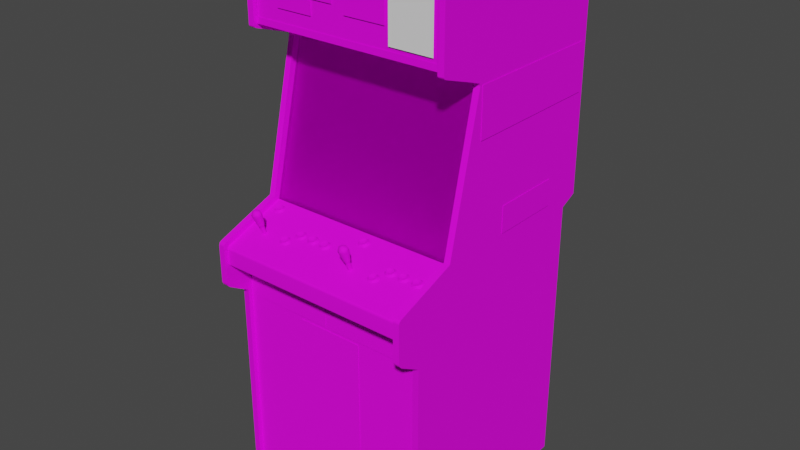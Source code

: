 # Source: mvs1slot.blend  (saved by Blender 2.93.20; exported with 4.5.12 LTS)
import bpy
from mathutils import Matrix  # noqa: F401  (used for matrix-valued properties, if any)

bpy.ops.wm.read_factory_settings(use_empty=True)
scene = bpy.context.scene
scene.name = 'Scene'

# ---- images (referenced by path relative to the original .blend; pixels are not part of the script)
import os
ASSET_DIR = os.environ.get("B2B_ASSET_DIR", "")  # directory of the original .blend (textures are referenced by path, not embedded)
HERE = os.path.dirname(os.path.abspath(__file__))  # packed textures are extracted next to this script under _unpacked/

def load_image(name, relpath, width, height, colorspace="sRGB"):
    """Load a texture the original file referenced (path relative to the .blend, or extracted next to this script)."""
    p = next((c for c in (os.path.join(HERE, relpath), os.path.join(ASSET_DIR, relpath)) if relpath and os.path.exists(c)), "")
    if p:
        img = bpy.data.images.load(p, check_existing=True)
        img.name = name
    else:  # same state as the original file: an image datablock whose file is absent (Cycles renders it pink)
        img = bpy.data.images.new(name, width, height)
        img.source = "FILE"
        img.filepath = "//" + (relpath or name)
    img.colorspace_settings.name = colorspace
    return img
img_mvs1slotglassa_tiff = load_image('mvs1slotglassa.TIFF', 'mvs1slotglassa.TIFF', 1024, 1024, 'sRGB')
img_mvs1slotbezelmap_tiff = load_image('mvs1slotbezelmap.TIFF', 'mvs1slotbezelmap.TIFF', 1024, 1024, 'sRGB')
img_mvs1slottextureallmap_tiff = load_image('mvs1slottextureallmap.TIFF', 'mvs1slottextureallmap.TIFF', 1024, 1024, 'sRGB')
img_mvs1slotcoindoormap_tiff = load_image('mvs1slotcoindoormap.TIFF', 'mvs1slotcoindoormap.TIFF', 1024, 1024, 'sRGB')

# ---- materials (node trees are filled in below, after node groups)
mat_defaultmaterial6 = bpy.data.materials.new('DefaultMaterial6')
mat_defaultmaterial6.use_transparent_shadow = False
mat_defaultmaterial6.roughness = 0.8211
mat_defaultmaterial6.specular_intensity = 0.3176
mat_mappymonitor = bpy.data.materials.new('mappymonitor')
mat_mappymonitor.use_transparent_shadow = False
mat_mappymonitor.roughness = 0.8807
mat_mappymonitor.specular_intensity = 0.0
mat_mvs1slotglass = bpy.data.materials.new('mvs1slotglass')
mat_mvs1slotglass.use_transparent_shadow = False
mat_mvs1slotglass.roughness = 0.8807
mat_mvs1slotglass.specular_intensity = 0.0
mat_mvs1slotbezel = bpy.data.materials.new('mvs1slotbezel')
mat_mvs1slotbezel.use_transparent_shadow = False
mat_mvs1slotbezel.roughness = 0.8807
mat_mvs1slotbezel.specular_intensity = 0.0
mat_mvs1slottextureall = bpy.data.materials.new('mvs1slottextureall')
mat_mvs1slottextureall.use_transparent_shadow = False
mat_mvs1slottextureall.roughness = 0.8539
mat_mvs1slottextureall.specular_intensity = 0.1765
mat_mvs1slotcoindoor = bpy.data.materials.new('mvs1slotcoindoor')
mat_mvs1slotcoindoor.use_transparent_shadow = False
mat_mvs1slotcoindoor.roughness = 0.8539
mat_mvs1slotcoindoor.specular_intensity = 0.1765

# ---- node groups
ng_auto_smooth = bpy.data.node_groups.new('Auto Smooth', 'GeometryNodeTree')
_s = ng_auto_smooth.interface.new_socket(name='Geometry', in_out='OUTPUT', socket_type='NodeSocketGeometry')
_s = ng_auto_smooth.interface.new_socket(name='Geometry', in_out='INPUT', socket_type='NodeSocketGeometry')
_s = ng_auto_smooth.interface.new_socket(name='Angle', in_out='INPUT', socket_type='NodeSocketFloat')
_s.subtype = 'ANGLE'
_s.min_value = 0.0
_s.max_value = 3.142
ng_auto_smooth.is_modifier = True
_N = ng_auto_smooth.nodes; _L = ng_auto_smooth.links
n0 = _N.new('NodeGroupOutput'); n0.name = 'Group Output'; n0.location = (480, -100)
n1 = _N.new('NodeGroupInput'); n1.name = 'Group Input'; n1.location = (-420, -300)
n2 = _N.new('NodeGroupInput'); n2.name = 'Group Input.001'; n2.location = (-60, -100)
n3 = _N.new('GeometryNodeSetShadeSmooth'); n3.name = 'Set Shade Smooth'; n3.location = (120, -100)
n3.domain = 'EDGE'
n4 = _N.new('GeometryNodeSetShadeSmooth'); n4.name = 'Set Shade Smooth.001'; n4.location = (300, -100)
n5 = _N.new('GeometryNodeInputMeshEdgeAngle'); n5.name = 'Edge Angle'; n5.location = (-420, -220)
n6 = _N.new('GeometryNodeInputEdgeSmooth'); n6.name = 'Is Edge Smooth'; n6.location = (-60, -160)
n7 = _N.new('GeometryNodeInputShadeSmooth'); n7.name = 'Is Face Smooth'; n7.location = (-240, -340)
n8 = _N.new('FunctionNodeBooleanMath'); n8.name = 'Boolean Math'; n8.location = (-60, -220)
n9 = _N.new('FunctionNodeCompare'); n9.name = 'Compare'; n9.location = (-240, -180)
n9.operation = 'LESS_EQUAL'
_L.new(n5.outputs[0], n9.inputs[0])
_L.new(n4.outputs[0], n0.inputs[0])
_L.new(n1.outputs[1], n9.inputs[1])
_L.new(n9.outputs[0], n8.inputs[0])
_L.new(n7.outputs[0], n8.inputs[1])
_L.new(n2.outputs[0], n3.inputs[0])
_L.new(n6.outputs[0], n3.inputs[1])
_L.new(n3.outputs[0], n4.inputs[0])
_L.new(n8.outputs[0], n3.inputs[2])
n0.is_active_output = True

# ---- material node trees
mat_defaultmaterial6.use_nodes = True; mat_defaultmaterial6.node_tree.nodes.clear()
_N = mat_defaultmaterial6.node_tree.nodes; _L = mat_defaultmaterial6.node_tree.links
n0 = _N.new('ShaderNodeBsdfPrincipled'); n0.name = 'Principled BSDF'; n0.location = (10, 300)
n0.distribution = 'GGX'
n0.subsurface_method = 'BURLEY'
n0.inputs[2].default_value = 0.8211
n0.inputs[3].default_value = 1.45
n0.inputs[13].default_value = 0.3176
n0.inputs[27].default_value = (0.0, 0.0, 0.0, 1.0)
n0.inputs[28].default_value = 1.0
n1 = _N.new('ShaderNodeOutputMaterial'); n1.name = 'Material Output'; n1.location = (300, 300)
_L.new(n0.outputs[0], n1.inputs[0])
n1.is_active_output = True
mat_mappymonitor.use_nodes = True; mat_mappymonitor.node_tree.nodes.clear()
_N = mat_mappymonitor.node_tree.nodes; _L = mat_mappymonitor.node_tree.links
n0 = _N.new('ShaderNodeBsdfPrincipled'); n0.name = 'Principled BSDF'; n0.location = (10, 300)
n0.distribution = 'GGX'
n0.subsurface_method = 'BURLEY'
n0.inputs[2].default_value = 0.8807
n0.inputs[3].default_value = 1.45
n0.inputs[13].default_value = 0.0
n0.inputs[27].default_value = (0.0, 0.0, 0.0, 1.0)
n0.inputs[28].default_value = 1.0
n1 = _N.new('ShaderNodeOutputMaterial'); n1.name = 'Material Output'; n1.location = (300, 300)
_L.new(n0.outputs[0], n1.inputs[0])
n1.is_active_output = True
mat_mvs1slotglass.use_nodes = True; mat_mvs1slotglass.node_tree.nodes.clear()
_N = mat_mvs1slotglass.node_tree.nodes; _L = mat_mvs1slotglass.node_tree.links
n0 = _N.new('ShaderNodeBsdfPrincipled'); n0.name = 'Principled BSDF'; n0.location = (10, 300)
n0.distribution = 'GGX'
n0.subsurface_method = 'BURLEY'
n0.inputs[2].default_value = 0.8807
n0.inputs[3].default_value = 1.45
n0.inputs[4].default_value = 0.2
n0.inputs[13].default_value = 0.0
n0.inputs[27].default_value = (0.0, 0.0, 0.0, 1.0)
n0.inputs[28].default_value = 1.0
n1 = _N.new('ShaderNodeOutputMaterial'); n1.name = 'Material Output'; n1.location = (300, 300)
n2 = _N.new('ShaderNodeTexImage'); n2.name = 'Image Texture'; n2.location = (-300, 600)
n2.image = img_mvs1slotglassa_tiff
_L.new(n0.outputs[0], n1.inputs[0])
_L.new(n2.outputs[0], n0.inputs[0])
n1.is_active_output = True
mat_mvs1slotbezel.use_nodes = True; mat_mvs1slotbezel.node_tree.nodes.clear()
_N = mat_mvs1slotbezel.node_tree.nodes; _L = mat_mvs1slotbezel.node_tree.links
n0 = _N.new('ShaderNodeBsdfPrincipled'); n0.name = 'Principled BSDF'; n0.location = (10, 300)
n0.distribution = 'GGX'
n0.subsurface_method = 'BURLEY'
n0.inputs[2].default_value = 0.8807
n0.inputs[3].default_value = 1.45
n0.inputs[13].default_value = 0.0
n0.inputs[27].default_value = (0.0, 0.0, 0.0, 1.0)
n0.inputs[28].default_value = 1.0
n1 = _N.new('ShaderNodeOutputMaterial'); n1.name = 'Material Output'; n1.location = (300, 300)
n2 = _N.new('ShaderNodeTexImage'); n2.name = 'Image Texture'; n2.location = (-300, 600)
n2.image = img_mvs1slotbezelmap_tiff
_L.new(n0.outputs[0], n1.inputs[0])
_L.new(n2.outputs[0], n0.inputs[0])
n1.is_active_output = True
mat_mvs1slottextureall.use_nodes = True; mat_mvs1slottextureall.node_tree.nodes.clear()
_N = mat_mvs1slottextureall.node_tree.nodes; _L = mat_mvs1slottextureall.node_tree.links
n0 = _N.new('ShaderNodeBsdfPrincipled'); n0.name = 'Principled BSDF'; n0.location = (10, 300)
n0.distribution = 'GGX'
n0.subsurface_method = 'BURLEY'
n0.inputs[2].default_value = 0.8539
n0.inputs[3].default_value = 1.45
n0.inputs[13].default_value = 0.1765
n0.inputs[27].default_value = (0.0, 0.0, 0.0, 1.0)
n0.inputs[28].default_value = 1.0
n1 = _N.new('ShaderNodeOutputMaterial'); n1.name = 'Material Output'; n1.location = (300, 300)
n2 = _N.new('ShaderNodeTexImage'); n2.name = 'Image Texture'; n2.location = (-300, 600)
n2.image = img_mvs1slottextureallmap_tiff
_L.new(n0.outputs[0], n1.inputs[0])
_L.new(n2.outputs[0], n0.inputs[0])
n1.is_active_output = True
mat_mvs1slotcoindoor.use_nodes = True; mat_mvs1slotcoindoor.node_tree.nodes.clear()
_N = mat_mvs1slotcoindoor.node_tree.nodes; _L = mat_mvs1slotcoindoor.node_tree.links
n0 = _N.new('ShaderNodeBsdfPrincipled'); n0.name = 'Principled BSDF'; n0.location = (10, 300)
n0.distribution = 'GGX'
n0.subsurface_method = 'BURLEY'
n0.inputs[2].default_value = 0.8539
n0.inputs[3].default_value = 1.45
n0.inputs[13].default_value = 0.1765
n0.inputs[27].default_value = (0.0, 0.0, 0.0, 1.0)
n0.inputs[28].default_value = 1.0
n1 = _N.new('ShaderNodeOutputMaterial'); n1.name = 'Material Output'; n1.location = (300, 300)
n2 = _N.new('ShaderNodeTexImage'); n2.name = 'Image Texture'; n2.location = (-300, 600)
n2.image = img_mvs1slotcoindoormap_tiff
_L.new(n0.outputs[0], n1.inputs[0])
_L.new(n2.outputs[0], n0.inputs[0])
n1.is_active_output = True

# ---- world
world_world = bpy.data.worlds.new('World'); scene.world = world_world
world_world.use_nodes = True; world_world.node_tree.nodes.clear()
_N = world_world.node_tree.nodes; _L = world_world.node_tree.links
n0 = _N.new('ShaderNodeOutputWorld'); n0.name = 'World Output'; n0.location = (300, 300)
n1 = _N.new('ShaderNodeBackground'); n1.name = 'Background'; n1.location = (10, 300)
n1.inputs[0].default_value = (0.05088, 0.05088, 0.05088, 1.0)
_L.new(n1.outputs[0], n0.inputs[0])
n0.is_active_output = True
world_world.color = (0.05088, 0.05088, 0.05088)
world_world.use_sun_shadow = False
world_world.sun_shadow_jitter_overblur = 0.0

# ---- meshes
me_mvs1slot = bpy.data.meshes.new('mvs1slot')
me_mvs1slot.from_pydata([(0.3093, 0.532, -0.007388), (0.3093, 0.7087, -0.007388), (0.1616, 0.532, -0.007388), (0.1616, 0.7087, -0.007388), (-0.1506, 0.08905, -0.1171), (-0.00199, 0.08867, -0.1152), (-0.00199, 0.205, -0.1372), (-0.1522, 0.2035, -0.1402), (-0.00199, 0.3157, -0.1701), (-0.1506, 0.3139, -0.1712), (0.2402, 0.2016, -0.144), (0.1483, 0.2035, -0.1402), (0.1466, 0.08905, -0.1171), (0.1466, 0.3139, -0.1712), (0.2248, 0.02753, -0.108), (-0.2405, 0.3098, -0.1728), (-0.1468, 0.01895, -0.105), (-0.00199, 0.01635, -0.1035), (-0.2442, 0.2016, -0.144), (-0.2288, 0.02753, -0.108), (-0.1468, 0.3795, -0.1917), (-0.00199, 0.3825, -0.1917), (-0.00199, 0.3825, -0.1921), (0.1428, 0.3791, -0.1921), (0.1428, 0.01895, -0.105), (-0.00199, 0.01635, -0.1043), (-0.1468, 0.01858, -0.1054), (-0.2405, 0.09054, -0.1202), (-0.2442, 0.2013, -0.1444), (-0.2405, 0.3094, -0.1735), (0.2365, 0.3098, -0.1728), (0.2402, 0.2013, -0.1444), (0.2365, 0.09054, -0.1205), (-0.2288, 0.3698, -0.1905), (-0.1468, 0.3791, -0.1921), (0.2248, 0.3698, -0.1905), (0.2365, 0.3094, -0.1735), (0.1428, 0.3795, -0.1917), (-0.2405, 0.09054, -0.1205), (0.1428, 0.01858, -0.1054), (0.2365, 0.09054, -0.1202), (-0.2288, 0.02716, -0.1084), (0.2248, 0.02716, -0.1084), (0.3297, -0.07873, -0.05582), (0.3297, 0.5029, -0.1955), (-0.3279, 0.5029, -0.1955), (-0.3279, -0.07873, -0.05582), (0.3297, -0.07873, -0.06301), (0.3297, 0.5029, -0.2026), (-0.3279, 0.5029, -0.2026), (-0.3279, -0.07873, -0.06301), (0.3297, -0.08544, -0.5962), (-0.3279, -1.013, -0.5962), (-0.3279, -0.08544, -0.5962), (-0.3275, -0.3296, 0.09289), (-0.3275, -1.022, -0.6109), (-0.3275, -0.05561, -0.03993), (-0.3483, -0.05561, -0.03993), (-0.3483, 0.4257, -0.1535), (0.3306, -1.022, -0.6109), (0.3297, 0.6084, -0.6518), (-0.3279, 0.6084, -0.6518), (-0.3279, -0.05859, -0.6522), (0.3514, -1.022, 0.09289), (-0.3483, -0.0709, -0.673), (0.3306, -0.0709, -0.673), (0.3514, 0.7549, 0.002451), (-0.3275, 0.7549, 0.002451), (-0.3275, 0.432, -0.1535), (0.331, -0.2528, -0.007388), (-0.3279, 0.658, -0.4093), (-0.3279, -0.2528, -0.007388), (0.331, 0.658, -0.4093), (0.3297, -1.021, 0.07738), (-0.3279, -0.2443, 0.07737), (-0.3279, -1.021, 0.07738), (0.3297, -0.2443, 0.07737), (0.3297, -1.013, -0.5962), (-0.3279, 0.743, -0.1519), (0.1108, -0.116, 0.07132), (0.3514, -0.1451, 0.1777), (0.3297, -0.07015, -0.05582), (-0.3279, -0.07015, -0.05582), (-0.3275, 0.4373, -0.1482), (0.331, 0.5156, -0.01269), (0.331, 0.7228, -0.01269), (-0.3266, 0.5156, -0.01269), (-0.3266, 0.7228, -0.01269), (0.3297, 0.4977, -0.2023), (-0.3279, 0.4977, -0.2023), (0.3514, -0.1324, 0.1686), (0.3539, 0.4283, -0.1637), (0.3539, 0.2706, -0.1637), (0.3539, 0.4283, -0.6537), (-0.352, 0.2706, -0.1648), (-0.352, 0.4283, -0.1648), (-0.352, 0.2706, -0.6548), (-0.352, 0.4283, -0.6548), (0.3539, 0.2706, -0.6537), (0.3297, -0.2659, 0.07927), (0.3297, -0.2111, 0.07927), (-0.3279, -0.2111, 0.07927), (-0.3279, -0.2115, 0.1591), (-0.2342, -0.116, 0.07132), (-0.2421, -0.11, 0.05505), (-0.2559, -0.1141, 0.06678), (-0.352, 0.03275, -0.5232), (-0.352, -0.05598, -0.5232), (-0.352, 0.03275, -0.2829), (0.3539, 0.03275, -0.2829), (0.3539, -0.05598, -0.2829), (0.3539, 0.03275, -0.5232), (-0.352, -0.05598, -0.2829), (0.3539, -0.05598, -0.5232), (0.3306, -0.286, 0.1671), (-0.03612, -0.09774, 0.04521), (-0.04569, -0.0996, 0.03613), (0.0646, -0.07761, -0.01193), (0.05503, -0.0791, -0.02101), (-0.3191, 0.6867, -0.008145), (-0.3191, 0.6076, -0.008145), (-0.03695, 0.6867, -0.008145), (-0.03695, 0.6076, -0.008145), (-0.01406, -0.346, 0.07965), (-0.01406, -0.267, 0.07965), (-0.2759, -0.346, 0.07965), (0.2789, -0.346, 0.07965), (0.2789, -0.267, 0.07965), (0.01716, -0.346, 0.07965), (0.01716, -0.267, 0.07965), (-0.2759, -0.267, 0.07965), (-0.1393, -0.09923, 0.04899), (-0.141, -0.0996, 0.03613), (-0.2888, -0.0791, -0.02101), (0.1736, -0.1127, 0.08532), (0.172, -0.113, 0.07208), (0.2057, -0.09923, 0.04899), (0.204, -0.0996, 0.03613), (0.3297, -0.1589, 0.1644), (-0.3279, -0.1589, 0.1644), (0.1487, 0.5849, -0.008145), (0.1487, 0.6565, -0.008145), (0.007167, 0.5849, -0.008145), (0.007167, 0.6565, -0.008145), (-0.3483, -1.022, -0.6109), (-0.09189, -0.09923, 0.04899), (-0.09355, -0.0996, 0.03613), (0.2611, -0.09774, 0.04521), (0.264, -0.09513, 0.03802), (0.2515, -0.0996, 0.03613), (-0.173, -0.113, 0.07208), (0.3514, 0.762, -0.004739), (0.3306, 0.762, -0.004739), (-0.3275, 0.762, -0.004739), (-0.3483, 0.762, -0.004739), (-0.2613, -0.03026, 0.1039), (-0.3279, -0.2659, 0.07927), (0.0413, -0.1425, 0.1444), (0.0413, -0.1242, 0.09327), (-0.03487, -0.1425, 0.1444), (-0.03487, -0.1242, 0.09327), (0.09166, -0.08618, 0.09062), (0.06627, -0.04554, 0.09819), (0.3014, -0.1045, 0.04824), (0.3014, -0.09923, 0.04899), (0.3093, -0.09774, 0.04521), (0.2993, -0.0996, 0.03613), (-0.3279, -0.2062, 0.1644), (0.3297, -0.2115, 0.1591), (-0.1314, -0.09774, 0.04521), (-0.1389, -0.1045, 0.04824), (-0.2792, -0.07761, -0.01193), (-0.2867, -0.0791, -0.007766), (-0.2867, -0.08394, -0.008523), (0.1816, -0.1112, 0.08116), (0.1736, -0.1179, 0.08419), (0.2136, -0.09774, 0.04521), (0.2061, -0.1045, 0.04824), (0.07293, -0.08357, 0.08381), (-0.2692, -0.116, 0.07132), (-0.2667, -0.08767, 0.08759), (-0.2692, -0.08581, 0.08305), (-0.2534, -0.08096, 0.077), (-0.2559, -0.08394, 0.07813), (-0.2534, -0.08581, 0.08305), (0.2373, -0.09811, 0.03197), (0.2373, -0.1015, 0.04029), (0.2382, -0.09662, 0.0418), (-0.1139, 0.5599, -0.008145), (-0.1139, 0.6017, -0.008145), (-0.2384, 0.5599, -0.008145), (-0.2384, 0.6017, -0.008145), (-0.2613, -0.03324, 0.1092), (-0.2438, -0.04554, 0.09819), (-0.2455, -0.03883, 0.1008), (0.05669, -0.0791, -0.007766), (0.05711, -0.08394, -0.008523), (-0.04361, -0.09923, 0.04899), (-0.04361, -0.1045, 0.04824), (-0.2804, -0.122, 0.08759), (-0.2613, -0.1246, 0.0944), (-0.2613, -0.1186, 0.07813), (-0.2804, -0.11, 0.05505), (-0.2883, -0.116, 0.07132), (-0.1805, -0.1123, 0.08381), (-0.1714, -0.1127, 0.08532), (-0.1069, -0.09662, 0.0418), (-0.101, -0.09886, 0.04786), (0.3297, 0.743, -0.01042), (0.3297, 0.743, -0.1519), (0.08375, -0.1074, 0.04862), (-0.3483, -0.09737, -0.6151), (0.3514, -0.0709, -0.673), (0.3514, -0.09737, -0.6151), (0.3306, -0.09737, -0.6151), (-0.2613, -0.04405, 0.1141), (-0.2613, -0.03995, 0.08343), (-0.2613, -0.03399, 0.08721), (0.3514, 0.4936, 0.002451), (-0.3483, 0.7549, 0.002451), (0.3297, -0.05859, -0.6522), (-0.05859, -0.09662, 0.0418), (0.04171, -0.07649, -0.01533), (0.04795, -0.07873, -0.00928), (0.3297, 0.7202, -0.01004), (-0.3279, 0.7202, -0.01004), (0.3514, 0.4373, -0.1482), (0.3306, 0.4857, -0.004361), (0.3306, 0.4373, -0.1482), (0.3514, -0.05561, -0.03993), (0.3306, 0.4257, -0.1535), (0.1911, -0.09662, 0.0418), (0.197, -0.09886, 0.04786), (-0.1481, -0.09886, 0.04786), (0.2918, -0.09588, 0.02553), (0.2852, -0.09811, 0.03197), (0.2864, -0.09364, 0.03424), (0.2852, -0.1015, 0.04029), (0.2918, -0.1037, 0.0471), (0.3306, -0.1451, 0.1777), (-0.3275, -0.27, 0.1773), (-0.3483, -0.1451, 0.1777), (-0.3275, -0.286, 0.1671), (0.3514, -0.27, 0.1773), (-0.3483, -0.1324, 0.1686), (0.3514, 0.4857, -0.004361), (0.2652, -0.09998, 0.03613), (0.2619, -0.1026, 0.04408), (0.2669, -0.1067, 0.04672), (-0.1593, -0.1134, 0.07208), (-0.1626, -0.116, 0.08002), (-0.1576, -0.1201, 0.08267), (-0.08398, -0.09774, 0.04521), (-0.09189, -0.1045, 0.04824), (-0.2559, -0.1179, 0.07624), (-0.2559, -0.08767, 0.08759), (-0.2667, -0.1141, 0.06678), (0.08375, -0.1246, 0.0944), (0.08375, -0.1186, 0.07813), (0.07293, -0.03548, 0.091), (0.07542, -0.03697, 0.1095), (0.2436, -0.1037, 0.0471), (0.2531, -0.1045, 0.04824), (0.2531, -0.09923, 0.04899), (-0.2738, -0.04144, 0.08759), (-0.2771, -0.03883, 0.1008), (-0.2725, -0.03548, 0.091), (-0.3279, 0.743, -0.01042), (0.3297, 0.4977, -0.01004), (-0.3279, 0.5182, -0.01004), (-0.3279, 0.4977, -0.01004), (0.3297, 0.5182, -0.01004), (0.09499, -0.04256, 0.1103), (-0.2613, -0.08693, 0.09327), (0.2531, -0.0955, 0.02402), (0.2436, -0.09588, 0.02553), (0.244, -0.09177, 0.02818), (0.2382, -0.09364, 0.03424), (-0.1306, -0.09699, 0.02818), (-0.1389, -0.0955, 0.02402), (-0.1393, -0.09103, 0.02705), (-0.1539, -0.09364, 0.03424), (-0.1481, -0.09177, 0.02818), (-0.1489, -0.09588, 0.02553), (0.1824, -0.1104, 0.06413), (0.1736, -0.1089, 0.05997), (0.1641, -0.1093, 0.06148), (0.2144, -0.09699, 0.02818), (0.2061, -0.0955, 0.02402), (0.2057, -0.09103, 0.02705), (0.1911, -0.09364, 0.03424), (0.197, -0.09177, 0.02818), (0.1961, -0.09588, 0.02553), (0.3102, -0.09699, 0.02818), (0.3014, -0.0955, 0.02402), (-0.2779, -0.07649, -0.02858), (-0.2867, -0.075, -0.03312), (-0.3017, -0.07351, -0.0229), (-0.2958, -0.07127, -0.02896), (-0.2962, -0.07574, -0.03161), (0.3514, 0.762, -0.1557), (0.3306, 0.6248, -0.673), (0.3306, 0.762, -0.1557), (-0.3275, 0.762, -0.1557), (-0.3483, 0.762, -0.1557), (0.3306, -0.3296, 0.09289), (0.3514, -0.3296, 0.09289), (-0.3483, -0.286, 0.1671), (-0.3483, -0.3296, 0.09289), (-0.3275, -1.022, 0.09289), (-0.2613, -0.1074, 0.04862), (-0.2613, -0.1138, 0.06489), (-0.2421, -0.122, 0.08759), (0.05711, -0.116, 0.07132), (0.0646, -0.122, 0.08759), (0.07834, -0.1179, 0.07624), (-0.181, -0.1093, 0.06148), (-0.1872, -0.1115, 0.06791), (-0.1714, -0.1089, 0.05997), (-0.09189, -0.0955, 0.02402), (-0.1015, -0.09588, 0.02553), (-0.101, -0.09177, 0.02818), (-0.08315, -0.09699, 0.02818), (-0.09189, -0.09103, 0.02705), (0.1012, -0.04554, 0.09819), (0.09623, -0.04144, 0.08759), (0.3102, -0.1026, 0.04408), (0.3135, -0.09998, 0.03613), (0.3093, -0.09252, 0.03083), (-0.1306, -0.1026, 0.04408), (-0.1273, -0.09998, 0.03613), (-0.2779, -0.08245, -0.01306), (-0.2746, -0.07947, -0.02063), (-0.2759, -0.075, -0.01912), (-0.2792, -0.07239, -0.02631), (0.1824, -0.116, 0.08002), (0.1857, -0.1134, 0.07208), (0.1816, -0.1059, 0.06678), (-0.03487, -0.1026, 0.04408), (-0.03154, -0.09998, 0.03613), (-0.03279, -0.09513, 0.03802), (-0.04361, -0.09103, 0.02705), (-0.03612, -0.09252, 0.03083), (-0.03487, -0.09699, 0.02818), (0.06544, -0.08245, -0.01306), (0.06876, -0.07947, -0.02063), (0.06752, -0.075, -0.01912), (0.05669, -0.0709, -0.03009), (0.06544, -0.07649, -0.02858), (0.2144, -0.1026, 0.04408), (0.2178, -0.09998, 0.03613), (0.2169, -0.09513, 0.03802), (-0.08315, -0.1026, 0.04408), (-0.07982, -0.09998, 0.03613), (-0.08107, -0.09513, 0.03802), (-0.2488, -0.04144, 0.08759), (-0.25, -0.03548, 0.091), (0.05711, -0.075, -0.03312), (0.04712, -0.07574, -0.03161), (0.04795, -0.07127, -0.02896), (-0.04361, -0.0955, 0.02402), (-0.05318, -0.09588, 0.02553), (-0.1626, -0.1104, 0.06413), (-0.1527, -0.116, 0.07132), (-0.1714, -0.1045, 0.063), (0.2619, -0.09699, 0.02818), (0.2719, -0.1026, 0.03537), (0.2531, -0.09103, 0.02705), (-0.181, -0.1171, 0.08305), (-0.1606, -0.1086, 0.07397), (-0.1635, -0.1112, 0.08116), (-0.3029, -0.08096, -0.01647), (-0.3029, -0.07798, -0.02517), (-0.3087, -0.08022, -0.02782), (-0.3087, -0.08469, -0.01571), (-0.2996, -0.08805, -0.006253), (-0.2962, -0.08357, -0.01004), (0.04088, -0.08096, -0.01647), (0.04088, -0.07798, -0.02517), (0.03464, -0.08022, -0.02782), (0.03464, -0.08469, -0.01571), (0.04379, -0.08805, -0.006253), (0.04712, -0.08357, -0.01004), (0.1899, -0.1015, 0.04029), (0.1899, -0.09811, 0.03197), (0.1836, -0.1003, 0.02932), (0.1836, -0.1048, 0.04143), (0.1928, -0.1082, 0.05051), (0.1961, -0.1037, 0.0471), (0.1578, -0.1149, 0.07662), (0.1578, -0.1115, 0.06791), (0.1516, -0.1138, 0.06527), (0.1516, -0.1182, 0.07737), (0.1607, -0.1216, 0.08684), (0.1641, -0.1171, 0.08305), (-0.1552, -0.1015, 0.04029), (-0.1552, -0.09811, 0.03197), (-0.1614, -0.1003, 0.02932), (-0.1614, -0.1048, 0.04143), (-0.1522, -0.1082, 0.05051), (-0.1489, -0.1037, 0.0471), (-0.05984, -0.1015, 0.04029), (-0.05984, -0.09811, 0.03197), (-0.06567, -0.1003, 0.02932), (-0.06567, -0.1048, 0.04143), (-0.05651, -0.1082, 0.05051), (-0.05318, -0.1037, 0.0471), (0.05794, -0.07574, -0.03955), (0.04379, -0.07649, -0.03728), (-0.04236, -0.09625, 0.01759), (-0.05651, -0.09699, 0.01986), (-0.1139, -0.1003, 0.02932), (-0.1139, -0.1048, 0.04143), (-0.1077, -0.1015, 0.04029), (-0.1015, -0.1037, 0.0471), (-0.1048, -0.1082, 0.05051), (-0.1843, -0.1104, 0.05581), (-0.1934, -0.1138, 0.06527), (-0.1872, -0.1149, 0.07662), (-0.1934, -0.1182, 0.07737), (-0.09064, -0.09625, 0.01759), (-0.1048, -0.09699, 0.01986), (-0.1077, -0.09811, 0.03197), (-0.2692, -0.08096, 0.077), (-0.2613, -0.08357, 0.07624), (-0.3275, -0.0709, -0.673), (0.3306, -0.05561, -0.03993), (0.3514, 0.6248, -0.673), (-0.3275, -0.09737, -0.6151), (0.3514, -1.022, -0.6109), (-0.3017, -0.07649, -0.01533), (0.1587, -0.11, 0.07775), (-0.1539, -0.09662, 0.0418), (0.1029, -0.11, 0.05505), (0.08957, -0.1141, 0.06678), (0.0646, -0.11, 0.05505), (-0.2534, -0.116, 0.07132), (0.08375, -0.03026, 0.1039), (0.08375, -0.04405, 0.1141), (0.08375, -0.03324, 0.1092), (0.2923, -0.09886, 0.04786), (0.2864, -0.09662, 0.0418), (0.244, -0.09886, 0.04786), (-0.1714, -0.1179, 0.08419), (-0.2613, -0.05076, 0.1129), (-0.2488, -0.04927, 0.1088), (0.3306, -1.022, 0.09289), (-0.3483, -1.022, 0.09289), (-0.3483, 0.6248, -0.673), (-0.3275, 0.6248, -0.673), (-0.2696, -0.03697, 0.1095), (0.2402, -0.1082, 0.05051), (0.2311, -0.1003, 0.02932), (0.1874, -0.1201, 0.08267), (0.07043, -0.08655, -0.01042), (-0.1256, -0.1067, 0.04672), (-0.02988, -0.1067, 0.04672), (-0.07815, -0.1067, 0.04672), (-0.2729, -0.08655, -0.01042), (0.2194, -0.1067, 0.04672), (0.3152, -0.1067, 0.04672), (0.2885, -0.09699, 0.01986), (-0.1256, -0.09849, 0.02364), (0.1874, -0.1119, 0.05959), (0.2544, -0.09625, 0.01759), (0.3152, -0.09849, 0.02364), (0.2194, -0.09849, 0.02364), (-0.2729, -0.07798, -0.03312), (-0.1864, -0.1071, 0.07019), (-0.1805, -0.1048, 0.06413), (0.1645, -0.1048, 0.06413), (0.1587, -0.1071, 0.07019), (0.1736, -0.1045, 0.063), (0.04171, -0.07351, -0.0229), (0.0646, -0.07239, -0.02631), (-0.08398, -0.09252, 0.03083), (0.2923, -0.09177, 0.02818), (0.3014, -0.09103, 0.02705), (-0.2867, -0.0709, -0.03009), (-0.1314, -0.09252, 0.03083), (-0.05277, -0.09177, 0.02818), (0.2136, -0.09252, 0.03083), (0.2885, -0.1082, 0.05051), (0.07293, -0.03361, 0.1027), (-0.2721, -0.03361, 0.1027), (-0.2638, -0.03026, 0.1039), (0.07584, -0.116, 0.07132), (-0.25, -0.04256, 0.1103), (-0.3483, -0.2789, 0.1735), (-0.3483, -0.27, 0.1773), (0.3514, -0.2789, 0.1735), (0.3306, -0.27, 0.1773), (0.3306, -0.2789, 0.1735), (0.2611, -0.09252, 0.03083), (-0.1635, -0.1059, 0.06678), (0.05794, -0.08879, -0.004361), (-0.2854, -0.08879, -0.004361), (-0.09064, -0.1089, 0.05278), (-0.1381, -0.1089, 0.05278), (-0.1843, -0.1216, 0.08684), (-0.1701, -0.1223, 0.08873), (0.2544, -0.1089, 0.05278), (0.3027, -0.1089, 0.05278), (0.2069, -0.1089, 0.05278), (-0.04236, -0.1089, 0.05278), (0.1749, -0.1223, 0.08873), (0.2311, -0.1048, 0.04143), (0.2244, -0.1026, 0.03537), (-0.2684, -0.08245, -0.02177), (0.07542, -0.08245, -0.02177), (0.07043, -0.07798, -0.03312), (-0.0253, -0.1026, 0.03537), (-0.02988, -0.09849, 0.02364), (-0.1206, -0.1026, 0.03537), (0.3197, -0.1026, 0.03537), (0.1924, -0.116, 0.07132), (-0.07316, -0.1026, 0.03537), (-0.07815, -0.09849, 0.02364), (-0.1576, -0.1119, 0.05959), (-0.1701, -0.1097, 0.05354), (0.2794, -0.1003, 0.02932), (0.2794, -0.1048, 0.04143), (0.2669, -0.09849, 0.02364), (0.3027, -0.09625, 0.01759), (0.2402, -0.09699, 0.01986), (-0.1381, -0.09625, 0.01759), (-0.1522, -0.09699, 0.01986), (0.2069, -0.09625, 0.01759), (0.1928, -0.09699, 0.01986), (0.1749, -0.1097, 0.05354), (0.1607, -0.1104, 0.05581), (-0.2854, -0.07574, -0.03955), (-0.2996, -0.07649, -0.03728), (-0.2958, -0.07873, -0.00928), (0.1645, -0.1123, 0.08381), (-0.05277, -0.09886, 0.04786), (-0.1864, -0.11, 0.07775), (-0.1069, -0.09364, 0.03424), (-0.05859, -0.09364, 0.03424), (0.09499, -0.08357, 0.08381), (0.08957, -0.08767, 0.08759), (-0.2534, -0.08618, 0.09062), (-0.2667, -0.1179, 0.07624), (0.07834, -0.1141, 0.06678), (0.07584, -0.08581, 0.08305), (0.08375, -0.03995, 0.08343), (0.06793, -0.03883, 0.1008), (0.3122, -0.09513, 0.03802), (0.1845, -0.1086, 0.07397), (-0.1281, -0.09513, 0.03802), (0.08375, -0.03399, 0.08721), (-0.3279, -0.1484, 0.1591), (0.09623, -0.04927, 0.1088), (-0.2738, -0.04927, 0.1088), (0.3297, -0.1484, 0.1591), (0.08125, -0.03026, 0.1039), (0.07168, -0.04927, 0.1088), (0.08375, -0.05076, 0.1129), (-0.3275, -0.2789, 0.1735), (0.3514, 0.432, -0.1535), (-0.3483, 0.4373, -0.1482), (0.09166, -0.03622, 0.1092), (0.09457, -0.03361, 0.1027), (-0.2688, -0.03138, 0.09592), (-0.2505, -0.03361, 0.1027), (-0.2534, -0.03138, 0.09592), (-0.2613, -0.03026, 0.09327), (0.09499, -0.03548, 0.091), (0.08375, -0.03026, 0.09327), (0.09166, -0.03138, 0.09592), (0.09956, -0.03883, 0.1008), (-0.2534, -0.03622, 0.1092), (0.3306, -0.1373, 0.175), (-0.3275, -0.1451, 0.1777), (0.3514, -0.1373, 0.175), (0.3306, -0.1324, 0.1686), (-0.3275, -0.1373, 0.175), (-0.3275, -0.1324, 0.1686), (-0.2788, -0.04554, 0.09819), (0.07168, -0.04144, 0.08759), (-0.2613, -0.08022, 0.07435), (0.08375, -0.08842, 0.08948), (0.08957, -0.08394, 0.07813), (0.09166, -0.08096, 0.077), (-0.2613, -0.08842, 0.08948), (-0.25, -0.08357, 0.08381), (-0.2692, -0.08618, 0.09062), (0.07584, -0.08618, 0.09062), (0.07834, -0.08767, 0.08759), (0.08375, -0.08693, 0.09327), (-0.2667, -0.08394, 0.07813), (-0.2725, -0.08357, 0.08381), (0.09166, -0.08581, 0.08305), (0.08375, -0.08022, 0.07435), (0.08375, -0.08357, 0.07624), (0.07834, -0.08394, 0.07813), (0.07584, -0.08096, 0.077), (-0.3483, 0.432, -0.1535), (0.1029, -0.122, 0.08759), (0.09166, -0.116, 0.07132), (0.08957, -0.1179, 0.07624), (0.08375, -0.1138, 0.06489), (0.3514, -0.286, 0.1671), (0.3297, -0.21, 0.1629), (0.3297, -0.2062, 0.1644), (0.3514, 0.4891, 0.000937), (-0.3275, 0.4857, -0.004361), (-0.3275, 0.4936, 0.002451), (-0.3483, 0.4936, 0.002451), (-0.3483, 0.4857, -0.004361), (-0.3483, 0.4891, 0.000937), (0.3306, 0.4891, 0.000937), (0.3306, 0.7549, 0.002451), (-0.3483, -0.1373, 0.175), (-0.3275, 0.4257, -0.1535), (0.3514, 0.4257, -0.1535), (0.3306, 0.432, -0.1535), (-0.3279, -0.21, 0.1629), (-0.3279, -0.154, 0.1629), (0.3306, 0.4936, 0.002451), (-0.3275, 0.4891, 0.000937), (-0.3275, 0.7609, 0.000937), (0.3297, -0.154, 0.1629), (0.3514, 0.7609, 0.000937), (0.07626, -0.03138, 0.09592), (0.3306, 0.7609, 0.000937), (-0.3483, 0.7609, 0.000937), (-0.1106, -0.3565, 0.07965), (-0.1106, -0.7815, 0.07965), (0.1141, -0.3565, 0.07965), (0.1141, -0.7815, 0.07965)], [], [(160, 159, 157, 158), (11, 6, 5, 12), (600, 599, 592, 540), (7, 18, 27, 4), (9, 15, 18, 7), (8, 9, 7, 6), (6, 11, 13, 8), (37, 21, 8, 13), (197, 535, 406, 198), (4, 27, 19, 16), (358, 378, 473, 359), (13, 30, 35, 37), (16, 19, 41, 26), (280, 479, 278, 279), (16, 17, 5, 4), (439, 561, 562, 437), (15, 9, 20, 33), (20, 21, 22), (23, 22, 21), (24, 17, 25), (26, 25, 17), (532, 373, 372, 299), (27, 18, 28, 38), (33, 20, 34), (22, 34, 20), (35, 30, 36), (18, 15, 29, 28), (21, 37, 23), (35, 23, 37), (162, 556, 260, 546), (257, 598, 600, 258), (9, 8, 21, 20), (25, 39, 24), (17, 16, 26), (39, 42, 14, 24), (33, 29, 15), (38, 41, 19, 27), (575, 572, 574, 90), (191, 190, 188, 189), (608, 610, 620, 607), (303, 449, 448, 304), (59, 446, 305, 214), (306, 63, 429, 213), (428, 614, 56), (211, 57, 58), (359, 347, 357, 358), (144, 447, 308, 211), (213, 615, 229), (214, 426, 230), (606, 620, 610, 609), (143, 142, 140, 141), (303, 425, 449), (304, 448, 64), (300, 212, 427), (302, 301, 65), (66, 559, 213), (612, 214, 616), (67, 68, 428), (219, 211, 597), (211, 64, 425, 428), (167, 617, 603, 604), (40, 14, 42, 32), (556, 557, 438, 260), (211, 489, 241), (428, 573, 240), (214, 491, 239), (213, 80, 243), (612, 619, 218, 66), (218, 226, 66), (619, 612, 228), (607, 83, 67), (608, 219, 560), (78, 267, 208, 209), (154, 626, 621, 153), (213, 229, 90), (214, 575, 426), (211, 244, 57), (428, 56, 577), (151, 300, 302, 152), (90, 229, 426, 575), (64, 448, 449, 425), (49, 50, 47, 48), (179, 256, 202, 203), (98, 93, 91, 92), (153, 303, 304, 154), (211, 308, 307), (428, 242, 54), (214, 305, 114), (213, 602, 306), (197, 115, 116), (195, 117, 118), (51, 77, 52, 53), (101, 156, 99, 100), (573, 576, 613, 241), (131, 169, 132), (172, 171, 133), (134, 174, 135), (136, 176, 137), (428, 55, 144, 211), (53, 62, 220, 51), (245, 605, 611, 227), (151, 213, 212, 300), (615, 559, 616, 230), (302, 65, 214, 152), (145, 252, 146), (147, 148, 149), (370, 369, 150), (234, 294, 523, 461), (153, 428, 425, 303), (344, 196, 495, 454), (214, 65, 212, 213), (216, 355, 182, 580), (193, 445, 541, 585), (591, 586, 553, 578), (556, 162, 178, 587), (441, 236, 235, 237), (260, 438, 439), (147, 263, 262, 247), (563, 485, 155, 566), (164, 165, 166), (54, 309, 55, 428), (578, 264, 423, 591), (179, 542, 180, 181), (364, 494, 362, 318), (254, 436, 184, 255), (486, 315, 588, 544), (543, 486, 544, 595), (579, 162, 546, 259), (229, 615, 230, 426), (450, 215, 192), (552, 324, 570, 272), (377, 382, 223, 222), (173, 331, 171, 172), (258, 315, 314, 257), (399, 498, 170, 400), (204, 205, 150), (206, 207, 146), (113, 111, 109, 110), (256, 311, 310, 202), (619, 611, 605, 218), (560, 597, 68, 83), (601, 434, 433, 210), (325, 545, 550, 567), (66, 623, 625, 612), (308, 447, 309, 54), (300, 427, 301, 302), (60, 220, 62, 61), (240, 573, 241, 489), (221, 535, 116), (222, 223, 118), (69, 72, 70, 71), (630, 629, 627, 628), (138, 622, 618, 139), (3, 2, 0, 1), (431, 534, 135), (231, 232, 137), (430, 533, 133), (432, 233, 132), (222, 473, 378, 377), (538, 480, 361, 402), (490, 243, 491, 492), (73, 76, 74, 75), (243, 80, 239, 491), (58, 57, 56, 614), (122, 121, 119, 120), (602, 490, 492, 114), (403, 404, 401, 402), (453, 515, 336, 335), (201, 542, 199, 200), (6, 7, 4, 5), (436, 105, 183, 184), (405, 504, 198, 406), (315, 258, 581, 588), (11, 10, 30, 13), (442, 187, 186, 261), (578, 553, 450, 265), (164, 440, 238, 163), (250, 249, 369, 370), (193, 355, 356, 194), (114, 305, 306, 602), (217, 356, 355, 216), (579, 545, 593, 596), (580, 423, 264, 216), (552, 557, 589, 161), (196, 344, 117, 195), (145, 207, 414, 253), (480, 341, 360, 361), (289, 481, 287, 288), (368, 443, 205, 204), (252, 145, 253, 352), (468, 469, 316, 317), (389, 394, 534, 431), (283, 396, 281, 282), (472, 337, 284, 285), (343, 360, 341, 342), (282, 280, 279, 283), (61, 78, 209, 60), (83, 606, 609, 560), (307, 308, 54, 242), (129, 128, 126, 127), (543, 601, 210, 435), (542, 179, 203, 199), (273, 541, 445, 444), (470, 472, 285, 286), (172, 533, 376, 173), (367, 493, 365, 274), (354, 252, 352, 353), (351, 176, 349, 350), (325, 324, 539, 583), (247, 246, 148, 147), (474, 346, 345, 348), (198, 338, 115, 197), (596, 178, 162, 579), (487, 215, 444, 445), (194, 487, 445, 193), (216, 264, 266, 217), (324, 325, 567, 570), (40, 12, 24, 14), (370, 205, 443, 250), (321, 323, 319, 320), (284, 336, 515, 463), (278, 330, 513, 462), (134, 534, 394, 175), (547, 165, 326, 327), (348, 345, 509, 510), (592, 582, 583, 539), (182, 585, 184, 183), (458, 508, 332, 331), (397, 398, 395, 396), (400, 395, 398, 399), (418, 317, 417, 419), (454, 509, 345, 344), (452, 506, 186, 185), (185, 275, 524, 452), (237, 235, 520, 521), (178, 596, 595, 544), (466, 527, 288, 287), (541, 273, 584, 255), (320, 319, 420, 421), (461, 520, 235, 234), (593, 583, 582, 594), (482, 502, 163, 238), (467, 531, 296, 295), (394, 389, 392, 393), (464, 524, 275, 274), (595, 594, 601, 543), (444, 553, 586, 273), (286, 390, 471, 470), (213, 429, 59, 214), (87, 86, 84, 85), (112, 108, 106, 107), (334, 333, 332, 295), (299, 372, 297, 298), (206, 537, 422, 413), (221, 538, 402, 401), (436, 254, 312, 103), (10, 40, 32, 31), (311, 105, 104, 310), (105, 436, 103, 104), (304, 64, 211, 154), (562, 569, 437), (438, 561, 439), (564, 565, 155), (215, 571, 192), (441, 440, 166), (442, 263, 149), (272, 438, 557, 552), (407, 408, 358, 357), (387, 503, 177, 388), (299, 296, 531, 532), (486, 543, 435, 313), (415, 497, 253, 414), (200, 312, 254, 201), (434, 599, 79, 433), (413, 422, 411, 412), (455, 513, 330, 329), (261, 186, 506, 451), (457, 516, 353, 352), (295, 332, 508, 467), (459, 507, 350, 349), (331, 173, 496, 458), (248, 366, 246, 247), (456, 511, 339, 338), (517, 420, 319, 322), (510, 407, 357, 348), (318, 362, 518, 519), (286, 285, 529, 530), (463, 529, 285, 284), (462, 525, 279, 278), (402, 361, 410, 403), (277, 187, 149), (367, 276, 149), (468, 536, 150), (364, 469, 150), (470, 471, 135), (337, 472, 135), (359, 473, 118), (474, 347, 118), (321, 537, 146), (475, 323, 146), (476, 236, 166), (328, 477, 166), (298, 297, 133), (334, 478, 133), (282, 281, 132), (479, 280, 132), (480, 538, 116), (342, 341, 116), (291, 290, 137), (481, 289, 137), (451, 501, 262, 261), (567, 550, 568, 569), (624, 483, 555), (483, 624, 259, 546), (563, 484, 485), (388, 383, 386, 387), (379, 380, 377, 378), (530, 391, 390, 286), (553, 444, 215, 450), (565, 566, 155), (383, 388, 232, 231), (569, 568, 437), (346, 117, 344, 345), (192, 571, 564, 155), (260, 439, 555, 483), (211, 488, 489), (540, 581, 258, 600), (214, 492, 491), (558, 240, 489, 488), (328, 547, 327, 293), (148, 493, 149), (298, 478, 296, 299), (369, 494, 150), (375, 496, 173, 376), (376, 371, 374, 375), (338, 198, 504, 456), (315, 486, 313, 314), (393, 505, 175, 394), (326, 163, 502, 460), (283, 279, 525, 526), (352, 253, 497, 457), (329, 170, 498, 455), (247, 262, 501, 248), (250, 443, 500, 251), (414, 413, 412, 415), (382, 377, 380, 381), (161, 589, 581, 540), (521, 482, 238, 237), (251, 363, 249, 250), (322, 353, 516, 517), (343, 339, 511, 512), (366, 522, 365, 246), (287, 350, 507, 466), (363, 518, 362, 249), (586, 591, 181, 180), (465, 523, 294, 293), (409, 410, 361, 360), (528, 385, 384, 292), (292, 288, 527, 528), (587, 178, 544, 588), (519, 416, 316, 318), (443, 368, 499, 500), (259, 550, 545, 579), (136, 232, 388, 177), (395, 400, 233, 432), (195, 223, 382, 196), (469, 364, 318, 316), (478, 334, 295, 296), (131, 233, 400, 170), (434, 601, 594, 582), (204, 536, 418, 368), (169, 131, 170, 329), (340, 115, 338, 339), (17, 24, 12, 5), (263, 442, 261, 262), (333, 171, 331, 332), (277, 276, 275, 185), (187, 277, 185, 186), (476, 477, 294, 234), (430, 297, 372, 371), (231, 290, 384, 383), (583, 593, 545, 325), (311, 256, 590, 424), (599, 434, 582, 592), (542, 201, 584, 180), (105, 311, 424, 183), (181, 590, 256, 179), (585, 182, 355, 193), (587, 589, 557, 556), (255, 584, 201, 254), (12, 40, 10, 11), (161, 539, 324, 552), (548, 174, 335, 336), (165, 547, 166), (115, 340, 116), (117, 346, 118), (174, 548, 135), (252, 354, 146), (176, 351, 137), (169, 549, 132), (171, 333, 133), (130, 125, 123, 124), (406, 401, 404, 405), (512, 409, 360, 343), (378, 358, 408, 379), (274, 365, 522, 464), (598, 79, 599, 600), (183, 424, 580, 182), (422, 320, 421, 411), (526, 397, 396, 283), (317, 316, 416, 417), (276, 367, 274, 275), (292, 384, 290, 291), (264, 578, 265, 266), (323, 475, 322, 319), (236, 476, 234, 235), (549, 169, 329, 330), (477, 328, 293, 294), (291, 289, 288, 292), (371, 376, 533, 430), (432, 281, 396, 395), (475, 354, 353, 322), (431, 471, 390, 389), (347, 474, 348, 357), (342, 340, 339, 343), (536, 468, 317, 418), (479, 549, 330, 278), (494, 369, 249, 362), (337, 548, 336, 284), (481, 351, 350, 287), (440, 441, 237, 238), (413, 414, 207, 206), (176, 136, 177, 349), (163, 326, 165, 164), (493, 148, 246, 365), (174, 134, 175, 335), (320, 422, 537, 321), (535, 221, 401, 406), (546, 260, 483), (450, 192, 485, 484), (265, 450, 484), (484, 563, 266, 265), (213, 243, 490), (428, 240, 558), (548, 337, 135), (340, 342, 116), (346, 474, 118), (547, 328, 166), (549, 479, 132), (351, 481, 137), (333, 334, 133), (354, 475, 146), (263, 147, 149), (205, 370, 150), (233, 131, 132), (207, 145, 146), (533, 172, 133), (493, 367, 149), (494, 364, 150), (232, 136, 137), (440, 164, 166), (472, 470, 135), (223, 195, 118), (534, 134, 135), (535, 197, 116), (478, 298, 133), (280, 282, 132), (323, 321, 146), (347, 359, 118), (477, 476, 166), (289, 291, 137), (341, 480, 116), (187, 442, 149), (536, 204, 150), (471, 431, 135), (297, 430, 133), (538, 221, 116), (473, 222, 118), (537, 206, 146), (290, 231, 137), (281, 432, 132), (469, 468, 150), (236, 441, 166), (276, 277, 149), (66, 226, 559), (45, 46, 43, 44), (67, 83, 68), (65, 301, 427, 212), (438, 272, 561), (194, 356, 565, 564), (391, 392, 389, 390), (564, 571, 487, 194), (272, 570, 562, 561), (570, 567, 569, 562), (373, 374, 371, 372), (550, 259, 624, 568), (566, 565, 356, 217), (215, 487, 571), (214, 239, 572), (152, 625, 623, 151), (211, 241, 613), (88, 268, 270, 89), (213, 90, 574), (219, 608, 607, 67), (428, 577, 576), (168, 603, 617, 102), (590, 181, 591, 423), (596, 593, 594, 595), (293, 327, 514, 465), (624, 555, 437, 568), (460, 514, 327, 326), (335, 175, 505, 453), (588, 581, 589, 587), (419, 499, 368, 418), (255, 184, 585, 541), (30, 10, 31, 36), (381, 495, 196, 382), (180, 584, 273, 586), (349, 177, 503, 459), (217, 266, 563, 566), (385, 386, 383, 384), (423, 580, 424, 590), (612, 616, 228), (219, 597, 560), (540, 592, 539, 161), (214, 114, 492), (268, 271, 269, 270), (211, 307, 488), (224, 208, 267, 225), (614, 68, 597, 58), (218, 245, 226), (67, 621, 626, 219), (226, 245, 227, 228), (213, 490, 602), (607, 606, 83), (80, 574, 572, 239), (608, 560, 609), (244, 613, 576, 577), (428, 558, 242), (619, 228, 227), (100, 168, 102, 101), (219, 154, 211), (139, 167, 604, 138), (213, 574, 80), (428, 576, 573), (612, 152, 214), (242, 558, 488, 307), (214, 572, 575), (211, 613, 244), (66, 213, 151), (67, 428, 153), (211, 58, 597), (622, 554, 551, 618), (214, 230, 616), (97, 96, 94, 95), (577, 56, 57, 244), (619, 227, 611), (608, 609, 610), (607, 620, 606), (218, 605, 245), (67, 153, 621), (82, 551, 554, 81), (213, 559, 615), (428, 68, 614), (66, 151, 623), (305, 446, 63, 306), (555, 439, 437), (485, 192, 155), (612, 625, 152), (219, 626, 154), (228, 616, 559, 226)])
me_mvs1slot.polygons.foreach_set('use_smooth', [True] * 571)
me_mvs1slot.polygons.foreach_set('material_index', [4, 1, 4, 1, 1, 1, 1, 1, 4, 1, 4, 1, 1, 4, 1, 4, 1, 1, 1, 1, 1, 4, 1, 1, 1, 1, 1, 1, 1, 4, 4, 1, 1, 1, 1, 1, 1, 4, 4, 4, 4, 4, 4, 4, 4, 4, 4, 4, 4, 4, 4, 4, 4, 4, 4, 4, 4, 4, 4, 4, 4, 1, 4, 4, 4, 4, 4, 4, 4, 4, 4, 4, 4, 4, 4, 4, 4, 4, 4, 4, 4, 3, 4, 4, 4, 4, 4, 4, 4, 4, 4, 4, 4, 4, 4, 4, 4, 4, 4, 4, 4, 4, 4, 4, 4, 4, 4, 4, 4, 4, 4, 4, 4, 4, 4, 4, 4, 4, 4, 4, 4, 4, 4, 4, 4, 4, 4, 4, 4, 4, 4, 4, 4, 4, 4, 4, 4, 4, 4, 4, 4, 4, 4, 4, 4, 4, 4, 4, 4, 4, 4, 5, 4, 0, 4, 4, 4, 4, 4, 4, 4, 4, 4, 4, 4, 4, 4, 4, 4, 1, 4, 4, 4, 1, 4, 4, 4, 4, 4, 4, 4, 4, 4, 4, 4, 4, 4, 4, 4, 4, 4, 4, 4, 4, 4, 4, 4, 4, 4, 4, 4, 4, 4, 4, 4, 4, 4, 4, 4, 4, 4, 4, 4, 4, 4, 4, 4, 1, 4, 4, 4, 4, 4, 4, 4, 4, 4, 4, 4, 4, 4, 4, 4, 4, 4, 4, 4, 4, 4, 4, 4, 4, 4, 4, 4, 4, 4, 4, 4, 4, 4, 4, 4, 4, 4, 4, 1, 4, 4, 4, 4, 4, 4, 4, 4, 4, 4, 4, 4, 4, 4, 4, 4, 4, 4, 4, 4, 4, 4, 4, 4, 4, 4, 4, 4, 4, 4, 4, 4, 4, 4, 4, 4, 4, 4, 4, 4, 4, 4, 4, 4, 4, 4, 4, 4, 4, 4, 4, 4, 4, 4, 4, 4, 4, 4, 4, 4, 4, 4, 4, 4, 4, 4, 4, 4, 4, 4, 4, 4, 4, 4, 4, 4, 4, 4, 4, 4, 4, 4, 4, 4, 4, 4, 4, 4, 4, 4, 4, 4, 4, 4, 4, 4, 4, 4, 4, 4, 4, 4, 4, 4, 4, 4, 4, 4, 4, 4, 4, 4, 4, 4, 4, 4, 1, 4, 4, 4, 4, 4, 4, 4, 4, 4, 4, 4, 4, 4, 4, 4, 4, 1, 4, 4, 4, 4, 4, 4, 4, 4, 4, 4, 4, 4, 4, 4, 4, 4, 4, 4, 4, 4, 4, 4, 4, 4, 4, 4, 4, 4, 4, 4, 4, 4, 4, 4, 4, 4, 4, 4, 4, 4, 4, 4, 4, 4, 4, 4, 4, 4, 4, 4, 4, 4, 4, 4, 4, 4, 4, 4, 4, 4, 4, 4, 4, 4, 4, 4, 4, 4, 4, 4, 4, 4, 4, 4, 4, 4, 4, 4, 4, 4, 4, 4, 4, 4, 4, 4, 4, 4, 4, 4, 4, 4, 4, 4, 2, 4, 4, 4, 4, 4, 4, 4, 4, 4, 4, 4, 4, 4, 4, 4, 4, 4, 4, 4, 4, 4, 4, 4, 4, 4, 4, 4, 4, 4, 1, 4, 4, 4, 4, 4, 4, 4, 4, 4, 4, 4, 4, 4, 4, 4, 4, 4, 4, 4, 4, 4, 4, 4, 4, 4, 4, 4, 4, 4, 4, 4, 4, 4, 4, 4, 4, 4, 4, 4, 4, 4, 4, 4, 4, 4, 4, 4, 4, 4, 4, 4, 4, 4, 4, 4])
_uv = me_mvs1slot.uv_layers.new(name='UVMap')
_uv.uv.foreach_set('vector', [0.1065, 0.7372, 0.003238, 0.7372, 0.003238, 0.5921, 0.1065, 0.5921, 0.7791, 0.5, 0.5, 0.5, 0.5, 0.2209, 0.7763, 0.2237, 0.3158, 0.3856, 0.3158, 0.3856, 0.3158, 0.3856, 0.3158, 0.3856, 0.2209, 0.5, 0.05068, 0.5, 0.05905, 0.2321, 0.2237, 0.2237, 0.2237, 0.7763, 0.05905, 0.7679, 0.05068, 0.5, 0.2209, 0.5, 0.5, 0.7791, 0.2237, 0.7763, 0.2209, 0.5, 0.5, 0.5, 0.5, 0.5, 0.7791, 0.5, 0.7763, 0.7763, 0.5, 0.7791, 0.7679, 0.9409, 0.5, 0.9493, 0.5, 0.7791, 0.7763, 0.7763, 0.1037, 0.2265, 0.06464, 0.2349, 0.06185, 0.2349, 0.1037, 0.2293, 0.2237, 0.2237, 0.05905, 0.2321, 0.08138, 0.08138, 0.2321, 0.05905, 0.2488, 0.3465, 0.2209, 0.313, 0.2265, 0.3046, 0.2516, 0.3381, 0.7763, 0.7763, 0.9409, 0.7679, 0.9186, 0.9186, 0.7679, 0.9409, 0.2321, 0.05905, 0.08138, 0.08138, 0.08138, 0.08138, 0.2321, 0.05905, 0.2907, 0.1539, 0.3242, 0.1316, 0.327, 0.1428, 0.2907, 0.1651, 0.2321, 0.05905, 0.5, 0.05068, 0.5, 0.2209, 0.2237, 0.2237, 0.3158, 0.3856, 0.3158, 0.3856, 0.3158, 0.3856, 0.3158, 0.3856, 0.05905, 0.7679, 0.2237, 0.7763, 0.2321, 0.9409, 0.08138, 0.9186, 0.2321, 0.9409, 0.5, 0.9493, 0.5, 0.9493, 0.7679, 0.9409, 0.5, 0.9493, 0.5, 0.9493, 0.7679, 0.05905, 0.5, 0.05068, 0.5, 0.05068, 0.2321, 0.05905, 0.5, 0.05068, 0.5, 0.05068, 0.2349, 0.3772, 0.1958, 0.327, 0.2209, 0.313, 0.2488, 0.3465, 0.05905, 0.2321, 0.05068, 0.5, 0.05068, 0.5, 0.05905, 0.2321, 0.08138, 0.9186, 0.2321, 0.9409, 0.2321, 0.9409, 0.5, 0.9493, 0.2321, 0.9409, 0.2321, 0.9409, 0.9186, 0.9186, 0.9409, 0.7679, 0.9409, 0.7679, 0.05068, 0.5, 0.05905, 0.7679, 0.05905, 0.7679, 0.05068, 0.5, 0.5, 0.9493, 0.7679, 0.9409, 0.7679, 0.9409, 0.9186, 0.9186, 0.7679, 0.9409, 0.7679, 0.9409, 0.3158, 0.3856, 0.3158, 0.3856, 0.3158, 0.3856, 0.3158, 0.3856, 0.3158, 0.3856, 0.3158, 0.3856, 0.3158, 0.3856, 0.3158, 0.3856, 0.2237, 0.7763, 0.5, 0.7791, 0.5, 0.9493, 0.2321, 0.9409, 0.5, 0.05068, 0.7679, 0.05905, 0.7679, 0.05905, 0.5, 0.05068, 0.2321, 0.05905, 0.2321, 0.05905, 0.7679, 0.05905, 0.9186, 0.08138, 0.9186, 0.08138, 0.7679, 0.05905, 0.08138, 0.9186, 0.05905, 0.7679, 0.05905, 0.7679, 0.05905, 0.2321, 0.08138, 0.08138, 0.08138, 0.08138, 0.05905, 0.2321, 0.02556, 0.01719, 0.02556, 0.01719, 0.02556, 0.01719, 0.02556, 0.01719, 0.000447, 0.8237, 0.000447, 0.74, 0.3046, 0.74, 0.3046, 0.8237, 0.01998, 0.01998, 0.01998, 0.01998, 0.01998, 0.02277, 0.01998, 0.02277, 0.01998, 0.01998, 0.01998, 0.01998, 0.01998, 0.01998, 0.01998, 0.01998, 0.01998, 0.01719, 0.01998, 0.01719, 0.01998, 0.01719, 0.01998, 0.01719, 0.2265, 0.4191, 0.2265, 0.4191, 0.2265, 0.4219, 0.2265, 0.4219, 0.1818, 0.2209, 0.1818, 0.2209, 0.1818, 0.2209, 0.2098, 0.4163, 0.2098, 0.4135, 0.2098, 0.4135, 0.2516, 0.3381, 0.2907, 0.3437, 0.2907, 0.3549, 0.2488, 0.3465, 0.2125, 0.4163, 0.2125, 0.4135, 0.2125, 0.4135, 0.2098, 0.4163, 0.2265, 0.4219, 0.2265, 0.4191, 0.2265, 0.4191, 0.01998, 0.01719, 0.01998, 0.01719, 0.01998, 0.01719, 0.01998, 0.01998, 0.01998, 0.01998, 0.01998, 0.01998, 0.01998, 0.01998, 0.3409, 0.8265, 0.3409, 0.6451, 0.673, 0.6451, 0.673, 0.8265, 0.1818, 0.2209, 0.1818, 0.2209, 0.1818, 0.2209, 0.2098, 0.4135, 0.2098, 0.4163, 0.2098, 0.4163, 0.2265, 0.4191, 0.2265, 0.4219, 0.2265, 0.4219, 0.01998, 0.01719, 0.01998, 0.01719, 0.01998, 0.01719, 0.2265, 0.4191, 0.2265, 0.4191, 0.2265, 0.4219, 0.01998, 0.01719, 0.01998, 0.01719, 0.01998, 0.01719, 0.1818, 0.2209, 0.1818, 0.2209, 0.1818, 0.2209, 0.2098, 0.4135, 0.2098, 0.4163, 0.2098, 0.4135, 0.01998, 0.02277, 0.01998, 0.02277, 0.01998, 0.01998, 0.01998, 0.01998, 0.0144, 0.0144, 0.0144, 0.0144, 0.0144, 0.0144, 0.0144, 0.0144, 0.9409, 0.2321, 0.9186, 0.08138, 0.9186, 0.08138, 0.9409, 0.2321, 0.3158, 0.3856, 0.3158, 0.3856, 0.3158, 0.3856, 0.3158, 0.3856, 0.2098, 0.4163, 0.2125, 0.4135, 0.2098, 0.4135, 0.1818, 0.2209, 0.1818, 0.2209, 0.1818, 0.2209, 0.01998, 0.01719, 0.01998, 0.01719, 0.01998, 0.01719, 0.2265, 0.4219, 0.2265, 0.4191, 0.2265, 0.4191, 0.02556, 0.01719, 0.02556, 0.01719, 0.02556, 0.01719, 0.02556, 0.01719, 0.2265, 0.4191, 0.2265, 0.4191, 0.2265, 0.4191, 0.01998, 0.01719, 0.01998, 0.01719, 0.01998, 0.01719, 0.1818, 0.2209, 0.1818, 0.2209, 0.1818, 0.2209, 0.2098, 0.4135, 0.2098, 0.4135, 0.2098, 0.4135, 0.02277, 0.01719, 0.02556, 0.01719, 0.02556, 0.01998, 0.02277, 0.01998, 0.01998, 0.01998, 0.01998, 0.01998, 0.01998, 0.01998, 0.01998, 0.01998, 0.2265, 0.4219, 0.2265, 0.4191, 0.2265, 0.4191, 0.01998, 0.01719, 0.01998, 0.01719, 0.01998, 0.01719, 0.2098, 0.4163, 0.2098, 0.4135, 0.2098, 0.4135, 0.1818, 0.2209, 0.1818, 0.2209, 0.1818, 0.2209, 0.02556, 0.01719, 0.02556, 0.01719, 0.02556, 0.01719, 0.02556, 0.01719, 0.02556, 0.01719, 0.02556, 0.01719, 0.02556, 0.01719, 0.02556, 0.01719, 0.01998, 0.01998, 0.01998, 0.01998, 0.01998, 0.01998, 0.01998, 0.01998, 0.9996, 0.9996, 0.000447, 0.9996, 0.000447, 0.000447, 0.9996, 0.000447, 0.3158, 0.3856, 0.3158, 0.3856, 0.3158, 0.3856, 0.3158, 0.3856, 0.6591, 0.8237, 0.6591, 0.9968, 0.006029, 0.9968, 0.006029, 0.8237, 0.01998, 0.01998, 0.01998, 0.01998, 0.01998, 0.01998, 0.01998, 0.01998, 0.2098, 0.4163, 0.2125, 0.4135, 0.2125, 0.4135, 0.1818, 0.2209, 0.1818, 0.2209, 0.1818, 0.2209, 0.01998, 0.01719, 0.01998, 0.01719, 0.01998, 0.01719, 0.2265, 0.4219, 0.2265, 0.4191, 0.2265, 0.4191, 0.1037, 0.2265, 0.1372, 0.2488, 0.09533, 0.2935, 0.2907, 0.2237, 0.3242, 0.246, 0.2823, 0.2907, 0.02277, 0.01719, 0.01998, 0.01719, 0.01998, 0.0144, 0.02277, 0.0144, 0.01998, 0.01719, 0.01998, 0.01719, 0.02277, 0.01719, 0.02277, 0.01719, 0.01998, 0.01998, 0.01998, 0.01998, 0.01998, 0.01998, 0.01998, 0.01998, 0.2907, 0.03394, 0.3242, 0.05347, 0.2823, 0.1009, 0.2907, 0.2237, 0.3242, 0.246, 0.2823, 0.2907, 0.1009, 0.03115, 0.1344, 0.05347, 0.09533, 0.09813, 0.2907, 0.03394, 0.3242, 0.05347, 0.2823, 0.1009, 0.01998, 0.01998, 0.01998, 0.01998, 0.01998, 0.01998, 0.01998, 0.01998, 0.02277, 0.01998, 0.02277, 0.01998, 0.01998, 0.01998, 0.01998, 0.01998, 0.02556, 0.01719, 0.02556, 0.01719, 0.02556, 0.0144, 0.02556, 0.0144, 0.2265, 0.4191, 0.2265, 0.4219, 0.2265, 0.4219, 0.2265, 0.4191, 0.02556, 0.01719, 0.02556, 0.01719, 0.02556, 0.01719, 0.02556, 0.01719, 0.01998, 0.01719, 0.01998, 0.01719, 0.01998, 0.01719, 0.01998, 0.01719, 0.1037, 0.4246, 0.14, 0.447, 0.09813, 0.4916, 0.14, 0.447, 0.1512, 0.486, 0.09813, 0.4916, 0.1344, 0.05347, 0.1484, 0.09254, 0.09533, 0.09813, 0.06185, 0.3493, 0.1037, 0.3577, 0.1093, 0.3912, 0.04789, 0.38, 0.1818, 0.2209, 0.1818, 0.2209, 0.1818, 0.2209, 0.1818, 0.2209, 0.327, 0.2488, 0.2907, 0.2265, 0.2963, 0.1986, 0.3493, 0.2321, 0.02556, 0.01719, 0.02556, 0.01719, 0.02556, 0.01719, 0.02556, 0.01719, 0.3158, 0.3856, 0.3158, 0.3856, 0.3158, 0.3856, 0.3158, 0.3856, 0.3158, 0.3856, 0.3158, 0.3856, 0.3158, 0.3856, 0.3158, 0.3856, 0.3158, 0.3856, 0.3158, 0.3856, 0.3158, 0.3856, 0.3158, 0.3856, 0.3158, 0.3856, 0.3158, 0.3856, 0.3158, 0.3856, 0.3158, 0.3856, 0.03952, 0.2656, 0.03952, 0.3074, 0.03394, 0.3158, 0.03394, 0.2712, 0.3158, 0.3856, 0.3158, 0.3856, 0.3158, 0.3856, 0.14, 0.447, 0.1037, 0.4246, 0.1065, 0.4246, 0.1428, 0.447, 0.3158, 0.3856, 0.3158, 0.3856, 0.3158, 0.3856, 0.3158, 0.3856, 0.1037, 0.2265, 0.1372, 0.2488, 0.09533, 0.2935, 0.1818, 0.2209, 0.1818, 0.2209, 0.1818, 0.2209, 0.1818, 0.2209, 0.3158, 0.3856, 0.3158, 0.3856, 0.3158, 0.3856, 0.3158, 0.3856, 0.3158, 0.3856, 0.3158, 0.3856, 0.3158, 0.3856, 0.3158, 0.3856, 0.1009, 0.1512, 0.1344, 0.1316, 0.14, 0.14, 0.1037, 0.1623, 0.3158, 0.3856, 0.3158, 0.3856, 0.3158, 0.3856, 0.3158, 0.3856, 0.3158, 0.3856, 0.3158, 0.3856, 0.3158, 0.3856, 0.3158, 0.3856, 0.3158, 0.3856, 0.3158, 0.3856, 0.3158, 0.3856, 0.3158, 0.3856, 0.3158, 0.3856, 0.3158, 0.3856, 0.3158, 0.3856, 0.3158, 0.3856, 0.02556, 0.01719, 0.02556, 0.01719, 0.02556, 0.01719, 0.02556, 0.01719, 0.3158, 0.3856, 0.3158, 0.3856, 0.3158, 0.3856, 0.3158, 0.3856, 0.3158, 0.3856, 0.3158, 0.3856, 0.3158, 0.3856, 0.2209, 0.2684, 0.2488, 0.2321, 0.2516, 0.2321, 0.2265, 0.2628, 0.2907, 0.2265, 0.327, 0.2488, 0.3242, 0.246, 0.2907, 0.2237, 0.3158, 0.3856, 0.3158, 0.3856, 0.3158, 0.3856, 0.3158, 0.3856, 0.2349, 0.01998, 0.2963, 0.00882, 0.2907, 0.03394, 0.2488, 0.04231, 0.06185, 0.03952, 0.1009, 0.03115, 0.09533, 0.09813, 0.04231, 0.4637, 0.06743, 0.433, 0.09813, 0.4916, 0.3074, 0.74, 0.3074, 0.8265, 0.000447, 0.8265, 0.000447, 0.74, 0.3158, 0.3856, 0.3158, 0.3856, 0.3158, 0.3856, 0.3158, 0.3856, 0.02556, 0.01719, 0.02556, 0.01719, 0.02556, 0.01719, 0.02556, 0.01719, 0.01998, 0.01998, 0.01998, 0.01998, 0.01998, 0.01998, 0.01998, 0.01998, 0.3158, 0.3856, 0.3158, 0.3856, 0.3158, 0.3856, 0.3158, 0.3856, 0.3158, 0.3856, 0.3158, 0.3856, 0.3158, 0.3856, 0.3158, 0.3856, 0.02556, 0.01719, 0.02556, 0.01719, 0.02556, 0.01719, 0.02556, 0.01719, 0.01998, 0.01998, 0.01998, 0.01998, 0.01998, 0.01998, 0.01998, 0.01998, 0.02556, 0.01719, 0.02556, 0.01719, 0.02556, 0.01719, 0.02556, 0.01719, 0.02277, 0.01998, 0.01998, 0.01998, 0.01998, 0.01719, 0.02277, 0.01719, 0.01998, 0.01998, 0.01998, 0.01998, 0.01998, 0.01998, 0.01998, 0.01998, 0.03952, 0.2656, 0.06464, 0.2349, 0.09533, 0.2935, 0.2265, 0.2628, 0.2516, 0.2321, 0.2823, 0.2907, 0.02277, 0.01719, 0.01998, 0.01719, 0.01998, 0.01719, 0.02277, 0.01719, 0.9996, 0.000447, 0.9996, 0.9996, 0.000447, 0.9996, 0.000447, 0.000447, 0.0144, 0.0144, 0.0144, 0.0144, 0.0144, 0.0144, 0.0144, 0.0144, 0.000447, 0.9996, 0.000447, 0.000447, 0.9996, 0.000447, 0.9996, 0.9996, 0.03673, 0.07022, 0.06185, 0.03952, 0.09533, 0.09813, 0.2265, 0.07301, 0.2516, 0.04231, 0.2823, 0.1009, 0.2265, 0.2628, 0.2516, 0.2321, 0.2823, 0.2907, 0.2265, 0.07301, 0.2516, 0.04231, 0.2823, 0.1009, 0.2265, 0.2628, 0.2265, 0.3046, 0.2209, 0.313, 0.2209, 0.2684, 0.03952, 0.3074, 0.06464, 0.3409, 0.06185, 0.3493, 0.03394, 0.3158, 0.02556, 0.01719, 0.02556, 0.01719, 0.02556, 0.01719, 0.02556, 0.01719, 0.2265, 0.4191, 0.2265, 0.4191, 0.2265, 0.4191, 0.2265, 0.4191, 0.02556, 0.01719, 0.02556, 0.01719, 0.02556, 0.01719, 0.02556, 0.01719, 0.01998, 0.01998, 0.01998, 0.01998, 0.01998, 0.01998, 0.01998, 0.01998, 0.6619, 0.8237, 0.6619, 0.9968, 0.006029, 0.9968, 0.006029, 0.8237, 0.02556, 0.01719, 0.02556, 0.01719, 0.02556, 0.01719, 0.02556, 0.01719, 0.00882, 0.3298, 0.00882, 0.2628, 0.03394, 0.2712, 0.03394, 0.3158, 0.1595, 0.03952, 0.1818, 0.1009, 0.1539, 0.09813, 0.14, 0.05347, 0.3158, 0.3856, 0.3158, 0.3856, 0.3158, 0.3856, 0.3158, 0.3856, 0.5, 0.5, 0.2209, 0.5, 0.2237, 0.2237, 0.5, 0.2209, 0.3158, 0.3856, 0.3158, 0.3856, 0.3158, 0.3856, 0.3158, 0.3856, 0.04789, 0.2125, 0.1093, 0.2014, 0.1037, 0.2293, 0.06185, 0.2349, 0.3158, 0.3856, 0.3158, 0.3856, 0.3158, 0.3856, 0.3158, 0.3856, 0.7791, 0.5, 0.9493, 0.5, 0.9409, 0.7679, 0.7763, 0.7763, 0.06743, 0.433, 0.04231, 0.4637, 0.03673, 0.4693, 0.06464, 0.433, 0.3158, 0.3856, 0.3158, 0.3856, 0.3158, 0.3856, 0.3158, 0.3856, 0.1037, 0.2265, 0.06464, 0.2349, 0.06185, 0.2349, 0.1037, 0.2293, 0.14, 0.05347, 0.1539, 0.09813, 0.1484, 0.09254, 0.1344, 0.05347, 0.3158, 0.3856, 0.3158, 0.3856, 0.3158, 0.3856, 0.3158, 0.3856, 0.02556, 0.01719, 0.02556, 0.01719, 0.02556, 0.01719, 0.02556, 0.01719, 0.3158, 0.3856, 0.3158, 0.3856, 0.3158, 0.3856, 0.3158, 0.3856, 0.3158, 0.3856, 0.3158, 0.3856, 0.3158, 0.3856, 0.3158, 0.3856, 0.3158, 0.3856, 0.3158, 0.3856, 0.3158, 0.3856, 0.3158, 0.3856, 0.3158, 0.3856, 0.3158, 0.3856, 0.3158, 0.3856, 0.3158, 0.3856, 0.2907, 0.2265, 0.327, 0.2488, 0.3242, 0.246, 0.2907, 0.2237, 0.1037, 0.4246, 0.06743, 0.433, 0.06464, 0.433, 0.1065, 0.4246, 0.06464, 0.3409, 0.1037, 0.3465, 0.1037, 0.3577, 0.06185, 0.3493, 0.2907, 0.1539, 0.3242, 0.1316, 0.327, 0.1428, 0.2907, 0.1651, 0.06185, 0.03952, 0.1037, 0.03115, 0.1009, 0.03115, 0.06185, 0.03952, 0.14, 0.447, 0.1037, 0.4246, 0.1065, 0.4246, 0.1428, 0.447, 0.03673, 0.1121, 0.06185, 0.1456, 0.06185, 0.1539, 0.03394, 0.1205, 0.03394, 0.0758, 0.06185, 0.03952, 0.06185, 0.03952, 0.03673, 0.07022, 0.2488, 0.1567, 0.2209, 0.1232, 0.2265, 0.1149, 0.2516, 0.1456, 0.1009, 0.1512, 0.1344, 0.1316, 0.14, 0.14, 0.1037, 0.1623, 0.1428, 0.3353, 0.1037, 0.3577, 0.1037, 0.3465, 0.1372, 0.327, 0.2516, 0.1456, 0.2907, 0.1539, 0.2907, 0.1651, 0.2488, 0.1567, 0.02277, 0.01719, 0.02277, 0.01719, 0.02277, 0.01998, 0.02277, 0.01998, 0.01998, 0.01998, 0.01998, 0.01998, 0.01998, 0.01998, 0.01998, 0.01998, 0.01998, 0.02277, 0.01998, 0.02277, 0.01998, 0.01998, 0.01998, 0.01998, 0.5307, 0.3688, 0.3939, 0.3688, 0.3939, 0.006029, 0.5307, 0.006029, 0.3158, 0.3856, 0.3158, 0.3856, 0.3158, 0.3856, 0.3158, 0.3856, 0.3158, 0.3856, 0.3158, 0.3856, 0.3158, 0.3856, 0.3158, 0.3856, 0.3158, 0.3856, 0.3158, 0.3856, 0.3158, 0.3856, 0.3158, 0.3856, 0.06185, 0.1456, 0.1009, 0.1512, 0.1037, 0.1623, 0.06185, 0.1539, 0.2907, 0.2237, 0.2516, 0.2321, 0.2488, 0.2321, 0.2907, 0.2265, 0.1037, 0.5447, 0.14, 0.5251, 0.1428, 0.5335, 0.1065, 0.5558, 0.1512, 0.486, 0.14, 0.447, 0.1428, 0.447, 0.1567, 0.4916, 0.3381, 0.09254, 0.3242, 0.05347, 0.327, 0.05626, 0.3409, 0.09813, 0.3158, 0.3856, 0.3158, 0.3856, 0.3158, 0.3856, 0.3158, 0.3856, 0.1428, 0.447, 0.1567, 0.4916, 0.1512, 0.486, 0.14, 0.447, 0.3242, 0.3242, 0.3381, 0.2851, 0.3409, 0.2907, 0.327, 0.3326, 0.1037, 0.2293, 0.1428, 0.2516, 0.1372, 0.2488, 0.1037, 0.2265, 0.3158, 0.3856, 0.3158, 0.3856, 0.3158, 0.3856, 0.3158, 0.3856, 0.3158, 0.3856, 0.3158, 0.3856, 0.3158, 0.3856, 0.3158, 0.3856, 0.3158, 0.3856, 0.3158, 0.3856, 0.3158, 0.3856, 0.3158, 0.3856, 0.3158, 0.3856, 0.3158, 0.3856, 0.3158, 0.3856, 0.3158, 0.3856, 0.3158, 0.3856, 0.3158, 0.3856, 0.3158, 0.3856, 0.3158, 0.3856, 0.9409, 0.2321, 0.7763, 0.2237, 0.7679, 0.05905, 0.9186, 0.08138, 0.1344, 0.05347, 0.1009, 0.03115, 0.1037, 0.03115, 0.14, 0.05347, 0.06743, 0.5391, 0.1037, 0.5447, 0.1065, 0.5558, 0.06464, 0.5474, 0.14, 0.14, 0.1539, 0.09813, 0.1818, 0.1009, 0.1595, 0.1623, 0.327, 0.1428, 0.3409, 0.09813, 0.3688, 0.1037, 0.3493, 0.1651, 0.1009, 0.03115, 0.06185, 0.03952, 0.06185, 0.03952, 0.1037, 0.03115, 0.1512, 0.2879, 0.1372, 0.2488, 0.1428, 0.2516, 0.1567, 0.2935, 0.327, 0.3326, 0.3409, 0.2907, 0.3688, 0.2935, 0.3493, 0.3549, 0.3158, 0.3856, 0.3158, 0.3856, 0.3158, 0.3856, 0.3158, 0.3856, 0.3158, 0.3856, 0.3158, 0.3856, 0.3158, 0.3856, 0.3158, 0.3856, 0.3493, 0.2321, 0.3688, 0.2935, 0.3409, 0.2907, 0.327, 0.2488, 0.1958, 0.1344, 0.1958, 0.07022, 0.2209, 0.0758, 0.2209, 0.1232, 0.2488, 0.04231, 0.2209, 0.0758, 0.1958, 0.07022, 0.2349, 0.01998, 0.03394, 0.0758, 0.03394, 0.1205, 0.006029, 0.1344, 0.006029, 0.06743, 0.3493, 0.2321, 0.3688, 0.2935, 0.3409, 0.2907, 0.327, 0.2488, 0.00882, 0.5279, 0.00882, 0.4609, 0.03673, 0.4693, 0.03673, 0.514, 0.03673, 0.514, 0.06464, 0.5474, 0.05068, 0.5754, 0.00882, 0.5279, 0.03394, 0.2712, 0.03394, 0.3158, 0.00882, 0.3298, 0.00882, 0.2628, 0.3158, 0.3856, 0.3158, 0.3856, 0.3158, 0.3856, 0.3158, 0.3856, 0.3493, 0.1651, 0.2963, 0.1958, 0.2907, 0.1651, 0.327, 0.1428, 0.3158, 0.3856, 0.3158, 0.3856, 0.3158, 0.3856, 0.3158, 0.3856, 0.06464, 0.5474, 0.1065, 0.5558, 0.1093, 0.5893, 0.05068, 0.5754, 0.04789, 0.38, 0.00882, 0.3298, 0.03394, 0.3158, 0.06185, 0.3493, 0.3158, 0.3856, 0.3158, 0.3856, 0.3158, 0.3856, 0.3158, 0.3856, 0.04789, 0.2125, 0.1093, 0.2014, 0.1037, 0.2293, 0.06185, 0.2349, 0.3493, 0.3549, 0.2963, 0.3884, 0.2907, 0.3549, 0.327, 0.3326, 0.06185, 0.03952, 0.03394, 0.0758, 0.006029, 0.06743, 0.04789, 0.01719, 0.1093, 0.5893, 0.05068, 0.5754, 0.06464, 0.5474, 0.1065, 0.5558, 0.3158, 0.3856, 0.3158, 0.3856, 0.3158, 0.3856, 0.3158, 0.3856, 0.3158, 0.3856, 0.3158, 0.3856, 0.3158, 0.3856, 0.3158, 0.3856, 0.06185, 0.1539, 0.03394, 0.1205, 0.03673, 0.1121, 0.06185, 0.1456, 0.02556, 0.0144, 0.02556, 0.0144, 0.02556, 0.0144, 0.02556, 0.0144, 0.2209, 0.4219, 0.2209, 0.4246, 0.2209, 0.4246, 0.2209, 0.4219, 0.3046, 0.74, 0.3046, 0.8237, 0.000447, 0.8237, 0.000447, 0.74, 0.3242, 0.3242, 0.3381, 0.2851, 0.3409, 0.2907, 0.327, 0.3326, 0.2488, 0.3465, 0.2209, 0.313, 0.2265, 0.3046, 0.2516, 0.3381, 0.04231, 0.4637, 0.04231, 0.5056, 0.03673, 0.514, 0.03673, 0.4693, 0.03952, 0.2656, 0.03952, 0.3074, 0.03394, 0.3158, 0.03394, 0.2712, 0.3158, 0.3856, 0.3158, 0.3856, 0.3158, 0.3856, 0.3158, 0.3856, 0.9493, 0.5, 0.9409, 0.2321, 0.9409, 0.2321, 0.9493, 0.5, 0.3158, 0.3856, 0.3158, 0.3856, 0.3158, 0.3856, 0.3158, 0.3856, 0.3158, 0.3856, 0.3158, 0.3856, 0.3158, 0.3856, 0.3158, 0.3856, 0.2098, 0.4135, 0.2098, 0.4163, 0.2098, 0.4163, 0.2098, 0.4135, 0.3158, 0.3856, 0.3158, 0.3856, 0.3158, 0.3856, 0.3158, 0.3856, 0.3158, 0.3856, 0.3158, 0.3856, 0.3158, 0.3856, 0.3158, 0.3856, 0.3158, 0.3856, 0.3158, 0.3856, 0.3158, 0.3856, 0.3158, 0.3856, 0.03952, 0.2656, 0.06464, 0.2349, 0.09533, 0.2935, 0.06743, 0.433, 0.1037, 0.4246, 0.09813, 0.4916, 0.3158, 0.3856, 0.3158, 0.3856, 0.3158, 0.3856, 0.3158, 0.3856, 0.2963, 0.3884, 0.2349, 0.3772, 0.2488, 0.3465, 0.2907, 0.3549, 0.2349, 0.01998, 0.2963, 0.00882, 0.2907, 0.03394, 0.2488, 0.04231, 0.2488, 0.3465, 0.2907, 0.3549, 0.2963, 0.3884, 0.2349, 0.3772, 0.3158, 0.3856, 0.3158, 0.3856, 0.3158, 0.3856, 0.3158, 0.3856, 0.05068, 0.4107, 0.1093, 0.3995, 0.1065, 0.4246, 0.06464, 0.433, 0.3158, 0.3856, 0.3158, 0.3856, 0.3158, 0.3856, 0.3158, 0.3856, 0.3158, 0.3856, 0.3158, 0.3856, 0.3158, 0.3856, 0.3158, 0.3856, 0.03673, 0.4693, 0.03673, 0.514, 0.00882, 0.5279, 0.00882, 0.4609, 0.3493, 0.04231, 0.3688, 0.1037, 0.3409, 0.09813, 0.327, 0.05626, 0.06464, 0.433, 0.03673, 0.4693, 0.00882, 0.4609, 0.05068, 0.4107, 0.1651, 0.433, 0.1846, 0.4944, 0.1567, 0.4916, 0.1428, 0.447, 0.327, 0.3326, 0.3409, 0.2907, 0.3688, 0.2935, 0.3493, 0.3549, 0.3493, 0.04231, 0.3688, 0.1037, 0.3409, 0.09813, 0.327, 0.05626, 0.327, 0.2488, 0.2907, 0.2265, 0.2963, 0.1986, 0.3493, 0.2321, 0.1651, 0.433, 0.1846, 0.4944, 0.1567, 0.4916, 0.1428, 0.447, 0.1623, 0.2349, 0.1846, 0.2963, 0.1567, 0.2935, 0.1428, 0.2516, 0.1651, 0.5558, 0.1093, 0.5893, 0.1065, 0.5558, 0.1428, 0.5335, 0.3493, 0.3549, 0.2963, 0.3884, 0.2907, 0.3549, 0.327, 0.3326, 0.1037, 0.1623, 0.14, 0.14, 0.1595, 0.1623, 0.1065, 0.1958, 0.06185, 0.1539, 0.1037, 0.1623, 0.1065, 0.1958, 0.04789, 0.1846, 0.1595, 0.1623, 0.1065, 0.1958, 0.1037, 0.1623, 0.14, 0.14, 0.3493, 0.1651, 0.2963, 0.1958, 0.2907, 0.1651, 0.327, 0.1428, 0.03394, 0.3158, 0.06185, 0.3493, 0.04789, 0.38, 0.00882, 0.3298, 0.04231, 0.5056, 0.04231, 0.4637, 0.09813, 0.4916, 0.1037, 0.5447, 0.06743, 0.5391, 0.09813, 0.4916, 0.03673, 0.1121, 0.03673, 0.07022, 0.09533, 0.09813, 0.1009, 0.1512, 0.06185, 0.1456, 0.09533, 0.09813, 0.06185, 0.1456, 0.03673, 0.1121, 0.09533, 0.09813, 0.1344, 0.1316, 0.1009, 0.1512, 0.09533, 0.09813, 0.2516, 0.3381, 0.2265, 0.3046, 0.2823, 0.2907, 0.3242, 0.3242, 0.2907, 0.3437, 0.2823, 0.2907, 0.06743, 0.5391, 0.04231, 0.5056, 0.09813, 0.4916, 0.14, 0.5251, 0.1037, 0.5447, 0.09813, 0.4916, 0.06464, 0.3409, 0.03952, 0.3074, 0.09533, 0.2935, 0.1372, 0.327, 0.1037, 0.3465, 0.09533, 0.2935, 0.2516, 0.3381, 0.2265, 0.3046, 0.2823, 0.2907, 0.3242, 0.3242, 0.2907, 0.3437, 0.2823, 0.2907, 0.2516, 0.1456, 0.2265, 0.1149, 0.2823, 0.1009, 0.3242, 0.1316, 0.2907, 0.1539, 0.2823, 0.1009, 0.06464, 0.3409, 0.03952, 0.3074, 0.09533, 0.2935, 0.1372, 0.327, 0.1037, 0.3465, 0.09533, 0.2935, 0.2516, 0.1456, 0.2265, 0.1149, 0.2823, 0.1009, 0.3242, 0.1316, 0.2907, 0.1539, 0.2823, 0.1009, 0.05068, 0.4107, 0.1093, 0.3995, 0.1065, 0.4246, 0.06464, 0.433, 0.3158, 0.3856, 0.3158, 0.3856, 0.3158, 0.3856, 0.3158, 0.3856, 0.3158, 0.3856, 0.3158, 0.3856, 0.3158, 0.3856, 0.3158, 0.3856, 0.3158, 0.3856, 0.3158, 0.3856, 0.3158, 0.3856, 0.3158, 0.3856, 0.3158, 0.3856, 0.3158, 0.3856, 0.2488, 0.04231, 0.2209, 0.0758, 0.1958, 0.07022, 0.2349, 0.01998, 0.1958, 0.327, 0.1958, 0.26, 0.2209, 0.2684, 0.2209, 0.313, 0.04789, 0.1846, 0.006029, 0.1344, 0.03394, 0.1205, 0.06185, 0.1539, 0.3158, 0.3856, 0.3158, 0.3856, 0.3158, 0.3856, 0.3158, 0.3856, 0.3158, 0.3856, 0.3158, 0.3856, 0.3158, 0.3856, 0.2209, 0.0758, 0.2488, 0.04231, 0.2516, 0.04231, 0.2265, 0.07301, 0.3158, 0.3856, 0.3158, 0.3856, 0.3158, 0.3856, 0.3381, 0.2851, 0.3242, 0.246, 0.327, 0.2488, 0.3409, 0.2907, 0.3158, 0.3856, 0.3158, 0.3856, 0.3158, 0.3856, 0.3158, 0.3856, 0.3158, 0.3856, 0.3158, 0.3856, 0.3158, 0.3856, 0.3158, 0.3856, 0.2098, 0.4163, 0.2125, 0.4135, 0.2125, 0.4135, 0.3158, 0.3856, 0.3158, 0.3856, 0.3158, 0.3856, 0.3158, 0.3856, 0.01998, 0.01719, 0.01998, 0.01719, 0.01998, 0.01719, 0.01998, 0.01998, 0.01998, 0.01998, 0.01998, 0.01998, 0.01998, 0.01998, 0.1372, 0.327, 0.1512, 0.2879, 0.1567, 0.2935, 0.1428, 0.3353, 0.1512, 0.486, 0.14, 0.5251, 0.09813, 0.4916, 0.2516, 0.3381, 0.2907, 0.3437, 0.2907, 0.3549, 0.2488, 0.3465, 0.1484, 0.09254, 0.1344, 0.1316, 0.09533, 0.09813, 0.2349, 0.2098, 0.2963, 0.1986, 0.2907, 0.2265, 0.2488, 0.2321, 0.2488, 0.2321, 0.2209, 0.2684, 0.1958, 0.26, 0.2349, 0.2098, 0.1428, 0.2516, 0.1037, 0.2293, 0.1093, 0.2014, 0.1623, 0.2349, 0.3158, 0.3856, 0.3158, 0.3856, 0.3158, 0.3856, 0.3158, 0.3856, 0.04789, 0.01719, 0.1065, 0.006029, 0.1037, 0.03115, 0.06185, 0.03952, 0.1428, 0.2516, 0.1037, 0.2293, 0.1093, 0.2014, 0.1623, 0.2349, 0.2488, 0.1567, 0.2907, 0.1651, 0.2963, 0.1958, 0.2349, 0.1846, 0.1428, 0.447, 0.1065, 0.4246, 0.1093, 0.3995, 0.1651, 0.433, 0.327, 0.05626, 0.2907, 0.03394, 0.2963, 0.00882, 0.3493, 0.04231, 0.1428, 0.447, 0.1065, 0.4246, 0.1093, 0.3995, 0.1651, 0.433, 0.14, 0.05347, 0.1037, 0.03115, 0.1065, 0.006029, 0.1595, 0.03952, 0.06464, 0.433, 0.03673, 0.4693, 0.00882, 0.4609, 0.05068, 0.4107, 0.2488, 0.2321, 0.2209, 0.2684, 0.1958, 0.26, 0.2349, 0.2098, 0.3158, 0.3856, 0.3158, 0.3856, 0.3158, 0.3856, 0.3158, 0.3856, 0.00882, 0.2628, 0.04789, 0.2125, 0.06185, 0.2349, 0.03394, 0.2712, 0.1595, 0.03952, 0.1818, 0.1009, 0.1539, 0.09813, 0.14, 0.05347, 0.1428, 0.5335, 0.1567, 0.4916, 0.1846, 0.4944, 0.1651, 0.5558, 0.1428, 0.3353, 0.1567, 0.2935, 0.1846, 0.2963, 0.1623, 0.3577, 0.1846, 0.4944, 0.1651, 0.5558, 0.1428, 0.5335, 0.1567, 0.4916, 0.327, 0.1428, 0.3409, 0.09813, 0.3688, 0.1037, 0.3493, 0.1651, 0.1818, 0.1009, 0.1595, 0.1623, 0.14, 0.14, 0.1539, 0.09813, 0.3158, 0.3856, 0.3158, 0.3856, 0.3158, 0.3856, 0.3158, 0.3856, 0.1623, 0.3577, 0.1093, 0.3912, 0.1037, 0.3577, 0.1428, 0.3353, 0.1093, 0.3912, 0.04789, 0.38, 0.06185, 0.3493, 0.1037, 0.3577, 0.2349, 0.1846, 0.1958, 0.1344, 0.2209, 0.1232, 0.2488, 0.1567, 0.2488, 0.1567, 0.2907, 0.1651, 0.2963, 0.1958, 0.2349, 0.1846, 0.3158, 0.3856, 0.3158, 0.3856, 0.3158, 0.3856, 0.3158, 0.3856, 0.1065, 0.1958, 0.04789, 0.1846, 0.06185, 0.1539, 0.1037, 0.1623, 0.1037, 0.03115, 0.06185, 0.03952, 0.04789, 0.01719, 0.1065, 0.006029, 0.3158, 0.3856, 0.3158, 0.3856, 0.3158, 0.3856, 0.3158, 0.3856, 0.2907, 0.03394, 0.2516, 0.04231, 0.2488, 0.04231, 0.2907, 0.03394, 0.2209, 0.0758, 0.2488, 0.04231, 0.2516, 0.04231, 0.2265, 0.07301, 0.2907, 0.2237, 0.2516, 0.2321, 0.2488, 0.2321, 0.2907, 0.2265, 0.06185, 0.1456, 0.1009, 0.1512, 0.1037, 0.1623, 0.06185, 0.1539, 0.2907, 0.3437, 0.3242, 0.3242, 0.327, 0.3326, 0.2907, 0.3549, 0.2907, 0.03394, 0.2516, 0.04231, 0.2488, 0.04231, 0.2907, 0.03394, 0.3158, 0.3856, 0.3158, 0.3856, 0.3158, 0.3856, 0.3158, 0.3856, 0.06185, 0.03952, 0.03673, 0.07022, 0.03394, 0.0758, 0.06185, 0.03952, 0.3242, 0.05347, 0.2907, 0.03394, 0.2907, 0.03394, 0.327, 0.05626, 0.1512, 0.2879, 0.1372, 0.2488, 0.1428, 0.2516, 0.1567, 0.2935, 0.5, 0.05068, 0.7679, 0.05905, 0.7763, 0.2237, 0.5, 0.2209, 0.1037, 0.4246, 0.06743, 0.433, 0.06464, 0.433, 0.1065, 0.4246, 0.3381, 0.2851, 0.3242, 0.246, 0.327, 0.2488, 0.3409, 0.2907, 0.04231, 0.5056, 0.06743, 0.5391, 0.06464, 0.5474, 0.03673, 0.514, 0.04231, 0.4637, 0.04231, 0.5056, 0.03673, 0.514, 0.03673, 0.4693, 0.06464, 0.3409, 0.1037, 0.3465, 0.1037, 0.3577, 0.06185, 0.3493, 0.2265, 0.2628, 0.2265, 0.3046, 0.2209, 0.313, 0.2209, 0.2684, 0.2265, 0.07301, 0.2265, 0.1149, 0.2209, 0.1232, 0.2209, 0.0758, 0.3158, 0.3856, 0.3158, 0.3856, 0.3158, 0.3856, 0.3158, 0.3856, 0.3158, 0.3856, 0.3158, 0.3856, 0.3158, 0.3856, 0.3158, 0.3856, 0.3158, 0.3856, 0.3158, 0.3856, 0.3158, 0.3856, 0.3158, 0.3856, 0.3158, 0.3856, 0.3158, 0.3856, 0.3158, 0.3856, 0.3158, 0.3856, 0.3158, 0.3856, 0.3158, 0.3856, 0.3158, 0.3856, 0.3158, 0.3856, 0.3158, 0.3856, 0.3158, 0.3856, 0.3158, 0.3856, 0.3158, 0.3856, 0.3158, 0.3856, 0.3158, 0.3856, 0.3158, 0.3856, 0.3158, 0.3856, 0.3158, 0.3856, 0.3158, 0.3856, 0.3158, 0.3856, 0.3158, 0.3856, 0.3158, 0.3856, 0.3158, 0.3856, 0.3158, 0.3856, 0.3158, 0.3856, 0.7763, 0.2237, 0.9409, 0.2321, 0.9493, 0.5, 0.7791, 0.5, 0.3158, 0.3856, 0.3158, 0.3856, 0.3158, 0.3856, 0.3158, 0.3856, 0.1484, 0.09254, 0.1344, 0.05347, 0.14, 0.05347, 0.1539, 0.09813, 0.1372, 0.2488, 0.1512, 0.2879, 0.09533, 0.2935, 0.1372, 0.2488, 0.1512, 0.2879, 0.09533, 0.2935, 0.3242, 0.246, 0.3381, 0.2851, 0.2823, 0.2907, 0.1344, 0.05347, 0.1484, 0.09254, 0.09533, 0.09813, 0.14, 0.447, 0.1512, 0.486, 0.09813, 0.4916, 0.3242, 0.05347, 0.3381, 0.09254, 0.2823, 0.1009, 0.3242, 0.05347, 0.3381, 0.09254, 0.2823, 0.1009, 0.3242, 0.246, 0.3381, 0.2851, 0.2823, 0.2907, 0.6758, 0.3633, 0.5391, 0.3633, 0.5391, 0.003238, 0.6758, 0.003238, 0.06185, 0.2349, 0.03394, 0.2712, 0.00882, 0.2628, 0.04789, 0.2125, 0.1623, 0.3577, 0.1093, 0.3912, 0.1037, 0.3577, 0.1428, 0.3353, 0.2209, 0.313, 0.2488, 0.3465, 0.2349, 0.3772, 0.1958, 0.327, 0.1065, 0.5558, 0.1428, 0.5335, 0.1651, 0.5558, 0.1093, 0.5893, 0.3158, 0.3856, 0.3158, 0.3856, 0.3158, 0.3856, 0.3158, 0.3856, 0.3158, 0.3856, 0.3158, 0.3856, 0.3158, 0.3856, 0.3158, 0.3856, 0.03673, 0.514, 0.06464, 0.5474, 0.05068, 0.5754, 0.00882, 0.5279, 0.2349, 0.1846, 0.1958, 0.1344, 0.2209, 0.1232, 0.2488, 0.1567, 0.03394, 0.1205, 0.06185, 0.1539, 0.04789, 0.1846, 0.006029, 0.1344, 0.06743, 0.5391, 0.1037, 0.5447, 0.1065, 0.5558, 0.06464, 0.5474, 0.2488, 0.1567, 0.2209, 0.1232, 0.2265, 0.1149, 0.2516, 0.1456, 0.3158, 0.3856, 0.3158, 0.3856, 0.3158, 0.3856, 0.3158, 0.3856, 0.1037, 0.5447, 0.14, 0.5251, 0.1428, 0.5335, 0.1065, 0.5558, 0.03952, 0.3074, 0.06464, 0.3409, 0.06185, 0.3493, 0.03394, 0.3158, 0.3381, 0.09254, 0.3242, 0.05347, 0.327, 0.05626, 0.3409, 0.09813, 0.1037, 0.3465, 0.1372, 0.327, 0.1428, 0.3353, 0.1037, 0.3577, 0.2516, 0.1456, 0.2907, 0.1539, 0.2907, 0.1651, 0.2488, 0.1567, 0.2209, 0.2684, 0.2488, 0.2321, 0.2516, 0.2321, 0.2265, 0.2628, 0.2265, 0.07301, 0.2265, 0.1149, 0.2209, 0.1232, 0.2209, 0.0758, 0.14, 0.5251, 0.1512, 0.486, 0.1567, 0.4916, 0.1428, 0.5335, 0.03673, 0.07022, 0.03673, 0.1121, 0.03394, 0.1205, 0.03394, 0.0758, 0.2907, 0.3437, 0.3242, 0.3242, 0.327, 0.3326, 0.2907, 0.3549, 0.1372, 0.327, 0.1512, 0.2879, 0.1567, 0.2935, 0.1428, 0.3353, 0.03673, 0.07022, 0.03673, 0.1121, 0.03394, 0.1205, 0.03394, 0.0758, 0.3242, 0.1316, 0.3381, 0.09254, 0.3409, 0.09813, 0.327, 0.1428, 0.1344, 0.1316, 0.1484, 0.09254, 0.1539, 0.09813, 0.14, 0.14, 0.1344, 0.1316, 0.1484, 0.09254, 0.1539, 0.09813, 0.14, 0.14, 0.3242, 0.1316, 0.3381, 0.09254, 0.3409, 0.09813, 0.327, 0.1428, 0.06464, 0.2349, 0.03952, 0.2656, 0.03394, 0.2712, 0.06185, 0.2349, 0.03673, 0.4693, 0.06464, 0.433, 0.06743, 0.433, 0.04231, 0.4637, 0.3242, 0.05347, 0.2907, 0.03394, 0.2907, 0.03394, 0.327, 0.05626, 0.1037, 0.2293, 0.1428, 0.2516, 0.1372, 0.2488, 0.1037, 0.2265, 0.14, 0.5251, 0.1512, 0.486, 0.1567, 0.4916, 0.1428, 0.5335, 0.1344, 0.05347, 0.1009, 0.03115, 0.1037, 0.03115, 0.14, 0.05347, 0.06464, 0.5474, 0.03673, 0.514, 0.04231, 0.5056, 0.06743, 0.5391, 0.06464, 0.2349, 0.03952, 0.2656, 0.03394, 0.2712, 0.06185, 0.2349, 0.3158, 0.3856, 0.3158, 0.3856, 0.3158, 0.3856, 0.3158, 0.3856, 0.3158, 0.3856, 0.3158, 0.3856, 0.3158, 0.3856, 0.3158, 0.3856, 0.3158, 0.3856, 0.3158, 0.3856, 0.3158, 0.3856, 0.3158, 0.3856, 0.3158, 0.3856, 0.3158, 0.3856, 0.2265, 0.4219, 0.2265, 0.4191, 0.2265, 0.4191, 0.1818, 0.2209, 0.1818, 0.2209, 0.1818, 0.2209, 0.1484, 0.09254, 0.1344, 0.1316, 0.09533, 0.09813, 0.1512, 0.2879, 0.1372, 0.327, 0.09533, 0.2935, 0.3381, 0.2851, 0.3242, 0.3242, 0.2823, 0.2907, 0.1512, 0.2879, 0.1372, 0.327, 0.09533, 0.2935, 0.3381, 0.09254, 0.3242, 0.1316, 0.2823, 0.1009, 0.3381, 0.09254, 0.3242, 0.1316, 0.2823, 0.1009, 0.3381, 0.2851, 0.3242, 0.3242, 0.2823, 0.2907, 0.1512, 0.486, 0.14, 0.5251, 0.09813, 0.4916, 0.1037, 0.4246, 0.14, 0.447, 0.09813, 0.4916, 0.1009, 0.03115, 0.1344, 0.05347, 0.09533, 0.09813, 0.2516, 0.04231, 0.2907, 0.03394, 0.2823, 0.1009, 0.06743, 0.433, 0.1037, 0.4246, 0.09813, 0.4916, 0.2516, 0.2321, 0.2907, 0.2237, 0.2823, 0.2907, 0.14, 0.5251, 0.1037, 0.5447, 0.09813, 0.4916, 0.1344, 0.1316, 0.1009, 0.1512, 0.09533, 0.09813, 0.2516, 0.04231, 0.2907, 0.03394, 0.2823, 0.1009, 0.06464, 0.2349, 0.1037, 0.2265, 0.09533, 0.2935, 0.1009, 0.1512, 0.06185, 0.1456, 0.09533, 0.09813, 0.2516, 0.2321, 0.2907, 0.2237, 0.2823, 0.2907, 0.06185, 0.03952, 0.1009, 0.03115, 0.09533, 0.09813, 0.06464, 0.2349, 0.1037, 0.2265, 0.09533, 0.2935, 0.2907, 0.3437, 0.2516, 0.3381, 0.2823, 0.2907, 0.2907, 0.1539, 0.2516, 0.1456, 0.2823, 0.1009, 0.1037, 0.5447, 0.06743, 0.5391, 0.09813, 0.4916, 0.2907, 0.3437, 0.2516, 0.3381, 0.2823, 0.2907, 0.1037, 0.3465, 0.06464, 0.3409, 0.09533, 0.2935, 0.2907, 0.1539, 0.2516, 0.1456, 0.2823, 0.1009, 0.1037, 0.3465, 0.06464, 0.3409, 0.09533, 0.2935, 0.04231, 0.4637, 0.06743, 0.433, 0.09813, 0.4916, 0.03673, 0.07022, 0.06185, 0.03952, 0.09533, 0.09813, 0.03673, 0.1121, 0.03673, 0.07022, 0.09533, 0.09813, 0.2265, 0.3046, 0.2265, 0.2628, 0.2823, 0.2907, 0.03952, 0.3074, 0.03952, 0.2656, 0.09533, 0.2935, 0.2265, 0.3046, 0.2265, 0.2628, 0.2823, 0.2907, 0.04231, 0.5056, 0.04231, 0.4637, 0.09813, 0.4916, 0.2265, 0.1149, 0.2265, 0.07301, 0.2823, 0.1009, 0.2265, 0.1149, 0.2265, 0.07301, 0.2823, 0.1009, 0.06185, 0.1456, 0.03673, 0.1121, 0.09533, 0.09813, 0.03952, 0.3074, 0.03952, 0.2656, 0.09533, 0.2935, 0.06743, 0.5391, 0.04231, 0.5056, 0.09813, 0.4916, 0.2265, 0.4191, 0.2265, 0.4191, 0.2265, 0.4191, 0.9996, 0.9996, 0.000447, 0.9996, 0.000447, 0.000447, 0.9996, 0.000447, 0.1818, 0.2209, 0.1818, 0.2209, 0.1818, 0.2209, 0.02556, 0.0144, 0.02556, 0.0144, 0.02556, 0.01719, 0.02556, 0.01719, 0.3158, 0.3856, 0.3158, 0.3856, 0.3158, 0.3856, 0.3158, 0.3856, 0.3158, 0.3856, 0.3158, 0.3856, 0.3158, 0.3856, 0.006029, 0.1344, 0.006029, 0.06743, 0.03394, 0.0758, 0.03394, 0.1205, 0.3158, 0.3856, 0.3158, 0.3856, 0.3158, 0.3856, 0.3158, 0.3856, 0.3158, 0.3856, 0.3158, 0.3856, 0.3158, 0.3856, 0.3158, 0.3856, 0.3158, 0.3856, 0.3158, 0.3856, 0.3158, 0.3856, 0.3158, 0.3856, 0.1958, 0.327, 0.1958, 0.26, 0.2209, 0.2684, 0.2209, 0.313, 0.3158, 0.3856, 0.3158, 0.3856, 0.3158, 0.3856, 0.3158, 0.3856, 0.3158, 0.3856, 0.3158, 0.3856, 0.3158, 0.3856, 0.3158, 0.3856, 0.3158, 0.3856, 0.3158, 0.3856, 0.3158, 0.3856, 0.01998, 0.01719, 0.01998, 0.01719, 0.01998, 0.01719, 0.02556, 0.01719, 0.02556, 0.01719, 0.02556, 0.01719, 0.02556, 0.01719, 0.2098, 0.4163, 0.2098, 0.4135, 0.2098, 0.4135, 0.02277, 0.0144, 0.02277, 0.0144, 0.02277, 0.0144, 0.02277, 0.0144, 0.2265, 0.4219, 0.2265, 0.4191, 0.2265, 0.4191, 0.01998, 0.02277, 0.01998, 0.02277, 0.01998, 0.02277, 0.01998, 0.02277, 0.1818, 0.2209, 0.1818, 0.2209, 0.1818, 0.2209, 0.0144, 0.0144, 0.0144, 0.0144, 0.0144, 0.0144, 0.0144, 0.0144, 0.3158, 0.3856, 0.3158, 0.3856, 0.3158, 0.3856, 0.3158, 0.3856, 0.3158, 0.3856, 0.3158, 0.3856, 0.3158, 0.3856, 0.3158, 0.3856, 0.1428, 0.3353, 0.1567, 0.2935, 0.1846, 0.2963, 0.1623, 0.3577, 0.3158, 0.3856, 0.3158, 0.3856, 0.3158, 0.3856, 0.3158, 0.3856, 0.1623, 0.2349, 0.1846, 0.2963, 0.1567, 0.2935, 0.1428, 0.2516, 0.14, 0.05347, 0.1037, 0.03115, 0.1065, 0.006029, 0.1595, 0.03952, 0.3158, 0.3856, 0.3158, 0.3856, 0.3158, 0.3856, 0.3158, 0.3856, 0.006029, 0.06743, 0.04789, 0.01719, 0.06185, 0.03952, 0.03394, 0.0758, 0.3158, 0.3856, 0.3158, 0.3856, 0.3158, 0.3856, 0.3158, 0.3856, 0.9409, 0.7679, 0.9493, 0.5, 0.9493, 0.5, 0.9409, 0.7679, 0.2349, 0.2098, 0.2963, 0.1986, 0.2907, 0.2265, 0.2488, 0.2321, 0.3158, 0.3856, 0.3158, 0.3856, 0.3158, 0.3856, 0.3158, 0.3856, 0.327, 0.05626, 0.2907, 0.03394, 0.2963, 0.00882, 0.3493, 0.04231, 0.3158, 0.3856, 0.3158, 0.3856, 0.3158, 0.3856, 0.3158, 0.3856, 0.1958, 0.1344, 0.1958, 0.07022, 0.2209, 0.0758, 0.2209, 0.1232, 0.3158, 0.3856, 0.3158, 0.3856, 0.3158, 0.3856, 0.3158, 0.3856, 0.01998, 0.01719, 0.01998, 0.01719, 0.01998, 0.01719, 0.2098, 0.4135, 0.2098, 0.4135, 0.2098, 0.4135, 0.3158, 0.3856, 0.3158, 0.3856, 0.3158, 0.3856, 0.3158, 0.3856, 0.01998, 0.01719, 0.01998, 0.01719, 0.01998, 0.01719, 0.02277, 0.0144, 0.02277, 0.0144, 0.02277, 0.0144, 0.02277, 0.0144, 0.2098, 0.4163, 0.2125, 0.4135, 0.2125, 0.4135, 0.02277, 0.01998, 0.02277, 0.01998, 0.02556, 0.01998, 0.02556, 0.01998, 0.01998, 0.01998, 0.01998, 0.01998, 0.01998, 0.01998, 0.01998, 0.01998, 0.2265, 0.4191, 0.2265, 0.4191, 0.2265, 0.4191, 0.01998, 0.02277, 0.01998, 0.02277, 0.01998, 0.02277, 0.01998, 0.02277, 0.02556, 0.01719, 0.02556, 0.01719, 0.02556, 0.0144, 0.02556, 0.0144, 0.2265, 0.4219, 0.2265, 0.4191, 0.2265, 0.4191, 0.1818, 0.2209, 0.1818, 0.2209, 0.1818, 0.2209, 0.02556, 0.01719, 0.02556, 0.01719, 0.02556, 0.01719, 0.02556, 0.01719, 0.2098, 0.4135, 0.2098, 0.4135, 0.2098, 0.4135, 0.01998, 0.01998, 0.01998, 0.01998, 0.01998, 0.01998, 0.01998, 0.01998, 0.1818, 0.2209, 0.1818, 0.2209, 0.1818, 0.2209, 0.01998, 0.01719, 0.01998, 0.01719, 0.01998, 0.01719, 0.0144, 0.0144, 0.0144, 0.0144, 0.0144, 0.0144, 0.0144, 0.0144, 0.2098, 0.4135, 0.2098, 0.4135, 0.2098, 0.4163, 0.0144, 0.0144, 0.0144, 0.0144, 0.0144, 0.0144, 0.0144, 0.0144, 0.2265, 0.4219, 0.2265, 0.4191, 0.2265, 0.4191, 0.1818, 0.2209, 0.1818, 0.2209, 0.1818, 0.2209, 0.01998, 0.01719, 0.01998, 0.01719, 0.01998, 0.01719, 0.01998, 0.01998, 0.01998, 0.01998, 0.01998, 0.01998, 0.01998, 0.01998, 0.01998, 0.01719, 0.01998, 0.01719, 0.01998, 0.01719, 0.2098, 0.4163, 0.2098, 0.4135, 0.2098, 0.4135, 0.2265, 0.4191, 0.2265, 0.4219, 0.2265, 0.4191, 0.1818, 0.2209, 0.1818, 0.2209, 0.1818, 0.2209, 0.2098, 0.4163, 0.2098, 0.4135, 0.2098, 0.4135, 0.0144, 0.0144, 0.0144, 0.0144, 0.0144, 0.0144, 0.0144, 0.0144, 0.01998, 0.01719, 0.01998, 0.01719, 0.01998, 0.01719, 0.006029, 0.9968, 0.006029, 0.8237, 0.6619, 0.8237, 0.6619, 0.9968, 0.01998, 0.01998, 0.01998, 0.01998, 0.01998, 0.01998, 0.01998, 0.01998, 0.01998, 0.01719, 0.01998, 0.01719, 0.01998, 0.01719, 0.2098, 0.4135, 0.2098, 0.4135, 0.2098, 0.4135, 0.1818, 0.2209, 0.1818, 0.2209, 0.1818, 0.2209, 0.2265, 0.4191, 0.2265, 0.4191, 0.2265, 0.4191, 0.1818, 0.2209, 0.1818, 0.2209, 0.1818, 0.2209, 0.9996, 1.005, 0.6786, 1.005, 0.6786, 0.003238, 0.9996, 0.003238, 0.2265, 0.4219, 0.2265, 0.4191, 0.2265, 0.4191, 0.1818, 0.2209, 0.1818, 0.2209, 0.1818, 0.2209, 0.2265, 0.4191, 0.2265, 0.4191, 0.2265, 0.4191, 0.02556, 0.01719, 0.02556, 0.01719, 0.02556, 0.01719, 0.02556, 0.01719, 0.3158, 0.3856, 0.3158, 0.3856, 0.3158, 0.3856, 0.3158, 0.3856, 0.3158, 0.3856, 0.3158, 0.3856, 0.01998, 0.01719, 0.01998, 0.01719, 0.01998, 0.01719, 0.2098, 0.4135, 0.2098, 0.4135, 0.2098, 0.4135, 0.02556, 0.01719, 0.02556, 0.01719, 0.02556, 0.01719, 0.02556, 0.01719])
me_mvs1slot.materials.append(mat_defaultmaterial6)
me_mvs1slot.materials.append(mat_mappymonitor)
me_mvs1slot.materials.append(mat_mvs1slotglass)
me_mvs1slot.materials.append(mat_mvs1slotbezel)
me_mvs1slot.materials.append(mat_mvs1slottextureall)
me_mvs1slot.materials.append(mat_mvs1slotcoindoor)
me_mvs1slot.use_remesh_fix_poles = True
me_mvs1slot.use_remesh_preserve_attributes = False
me_mvs1slot.update()

# ---- objects
ob_mvs1slot = bpy.data.objects.new('mvs1slot', me_mvs1slot)

# ---- transforms, parenting, visibility, modifiers, constraints
ob_mvs1slot.location = (0.001866, -0.3254, 1.029)
ob_mvs1slot.rotation_euler = (1.571, 0.0, 0.0)
_m = ob_mvs1slot.modifiers.new('Auto Smooth', 'NODES')
_m.node_group = ng_auto_smooth
_gi = [s.identifier for s in ng_auto_smooth.interface.items_tree if s.item_type == 'SOCKET' and s.in_out == 'INPUT']
_m[_gi[1]] = 1.047  # Angle
_m = ob_mvs1slot.modifiers.new('WeightedNormal', 'WEIGHTED_NORMAL')
_m.keep_sharp = True

# ---- collection membership
scene.collection.objects.link(ob_mvs1slot)

# ---- scene / render settings (as saved in the file)
scene.frame_start = 1; scene.frame_end = 250; scene.frame_set(1)
scene.render.engine = 'BLENDER_EEVEE_NEXT'
scene.cycles.use_denoising = False
scene.cycles.samples = 128
scene.cycles.sampling_pattern = 'TABULATED_SOBOL'
scene.cycles.use_adaptive_sampling = False
scene.cycles.use_light_tree = False
scene.view_settings.view_transform = 'Filmic'
bpy.context.view_layer.update()

# ---- added for rendering (the .blend has no active camera and no usable light): camera, sun
cam_auto = bpy.data.cameras.new('AutoCamera')
cam_auto.lens = 50.0
cam_auto.sensor_width = 36.0
cam_auto.clip_end = 1000.0
ob_auto_camera = bpy.data.objects.new('AutoCamera', cam_auto)
scene.collection.objects.link(ob_auto_camera)
ob_auto_camera.location = (1.94424, -2.40747, 2.45268)
ob_auto_camera.rotation_euler = (1.09748, -7.21219e-08, 0.694738)
scene.camera = ob_auto_camera
light_auto_sun = bpy.data.lights.new('AutoSun', 'SUN')
light_auto_sun.energy = 3.0
light_auto_sun.angle = 0.0523599
ob_auto_sun = bpy.data.objects.new('AutoSun', light_auto_sun)
scene.collection.objects.link(ob_auto_sun)
ob_auto_sun.rotation_euler = (0.872665, 0.174533, 0.523599)
bpy.context.view_layer.update()
